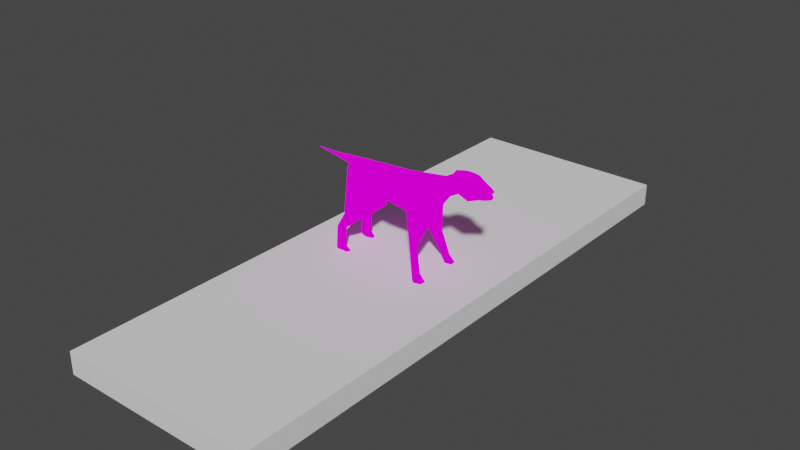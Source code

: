 # Source: dog_rigged3.blend  (saved by Blender 3.4.6; exported with 4.5.12 LTS)
import bpy
from mathutils import Matrix  # noqa: F401  (used for matrix-valued properties, if any)

bpy.ops.wm.read_factory_settings(use_empty=True)
scene = bpy.context.scene
scene.name = 'Scene'

# ---- collections
col_collection = bpy.data.collections.new('Collection'); scene.collection.children.link(col_collection)

# ---- images (referenced by path relative to the original .blend; pixels are not part of the script)
import os
ASSET_DIR = os.environ.get("B2B_ASSET_DIR", "")  # directory of the original .blend (textures are referenced by path, not embedded)
HERE = os.path.dirname(os.path.abspath(__file__))  # packed textures are extracted next to this script under _unpacked/

def load_image(name, relpath, width, height, colorspace="sRGB"):
    """Load a texture the original file referenced (path relative to the .blend, or extracted next to this script)."""
    p = next((c for c in (os.path.join(HERE, relpath), os.path.join(ASSET_DIR, relpath)) if relpath and os.path.exists(c)), "")
    if p:
        img = bpy.data.images.load(p, check_existing=True)
        img.name = name
    else:  # same state as the original file: an image datablock whose file is absent (Cycles renders it pink)
        img = bpy.data.images.new(name, width, height)
        img.source = "FILE"
        img.filepath = "//" + (relpath or name)
    img.colorspace_settings.name = colorspace
    return img
img_dog_png = load_image('dog.png', 'dog.png', 1024, 1024, 'sRGB')

# ---- materials (node trees are filled in below, after node groups)
mat_c__games_quakedev_lq1_progs_dog = bpy.data.materials.new('C:\\Games\\Quakedev\\lq1\\progs\\dog')
mat_c__games_quakedev_lq1_progs_dog.use_transparent_shadow = False
mat_c__games_quakedev_lq1_progs_dog.diffuse_color = (1.0, 1.0, 1.0, 1.0)
mat_c__games_quakedev_lq1_progs_dog.roughness = 1.0
mat_c__games_quakedev_lq1_progs_dog.specular_intensity = 0.0
mat_c__games_quakedev_lq1_progs_dog.metallic = 1.0

# ---- material node trees
mat_c__games_quakedev_lq1_progs_dog.use_nodes = True; mat_c__games_quakedev_lq1_progs_dog.node_tree.nodes.clear()
_N = mat_c__games_quakedev_lq1_progs_dog.node_tree.nodes; _L = mat_c__games_quakedev_lq1_progs_dog.node_tree.links
n0 = _N.new('ShaderNodeOutputMaterial'); n0.name = 'Material Output'; n0.location = (200, 0)
n1 = _N.new('ShaderNodeTexImage'); n1.name = 'Image Texture'; n1.location = (-300, 0)
n1.image = img_dog_png
n1.interpolation = 'Closest'
_L.new(n1.outputs[0], n0.inputs[0])
n0.is_active_output = True

# ---- world
world_world = bpy.data.worlds.new('World'); scene.world = world_world
world_world.use_nodes = True; world_world.node_tree.nodes.clear()
_N = world_world.node_tree.nodes; _L = world_world.node_tree.links
n0 = _N.new('ShaderNodeOutputWorld'); n0.name = 'World Output'; n0.location = (300, 300)
n1 = _N.new('ShaderNodeBackground'); n1.name = 'Background'; n1.location = (10, 300)
n1.inputs[0].default_value = (0.05088, 0.05088, 0.05088, 1.0)
_L.new(n1.outputs[0], n0.inputs[0])
n0.is_active_output = True
world_world.color = (0.05088, 0.05088, 0.05088)
world_world.use_sun_shadow = False
world_world.sun_shadow_jitter_overblur = 0.0

# ---- meshes
me_c__games_quakedev_lq1_progs_dog = bpy.data.meshes.new('C:\\Games\\Quakedev\\lq1\\progs\\dog')
me_c__games_quakedev_lq1_progs_dog.from_pydata([(-11.12, 6.187, -10.09), (-8.333, 4.735, -10.51), (-15.17, 3.936, -1.737), (-15.43, 4.009, -10.79), (-11.12, -1.073, -5.275), (-14.67, 5.679, -10.65), (-17.71, 5.461, -15.75), (-17.96, 4.009, -15.46), (-14.67, 4.807, -15.75), (-11.88, 3.21, -10.79), (-15.93, 5.896, -15.89), (-16.19, 6.114, -22.54), (-17.96, 5.751, -22.82), (-14.92, 5.025, -22.4), (-16.19, 3.428, -15.75), (-18.47, 4.154, -22.68), (-17.96, 5.533, -23.67), (-18.21, 4.154, -23.67), (-14.16, 5.606, -23.67), (-13.65, 4.154, -23.67), (11.43, 7.203, -13.2), (10.42, 6.622, -13.62), (14.22, -0.3474, -4.709), (15.74, 4.735, 0.244), (12.7, 6.477, -21.27), (12.19, 5.388, -13.62), (14.22, 6.55, -21.41), (11.43, 7.058, -21.27), (13.96, 7.929, -21.41), (12.7, 8.22, -21.41), (13.71, 5.969, -23.67), (15.99, 6.332, -23.67), (11.94, 7.421, -23.67), (15.74, 8.22, -23.67), (-15.68, 2.411, 3.499), (-8.333, 4.154, -0.7466), (-0.2251, 4.662, 3.923), (23.09, 3.138, 10.72), (22.83, 2.992, 7.603), (19.03, 2.992, 6.612), (20.04, 2.121, 4.489), (12.95, -0.42, 8.169), (8.643, 4.517, 4.631), (14.72, 3.791, 5.48), (18.27, -0.2748, 8.876), (1.295, -0.7104, 6.471), (-9.6, -1.001, 6.329), (0.5351, 4.88, -1.879), (28.15, 3.501, 5.055), (24.61, -0.05702, 5.338), (28.15, 0.01558, 4.631), (33.22, 1.613, 7.744), (33.98, 1.685, 7.744), (27.9, 2.92, 10.57), (28.41, 3.355, 8.735), (26.89, 1.758, 11.57), (30.69, 1.322, 10.29), (30.43, 2.411, 8.31), (30.43, 2.411, 6.895), (31.19, 2.484, 5.905), (31.7, 0.08819, 4.914), (33.73, 1.322, 6.612), (33.73, 0.1608, 6.754), (33.98, 1.105, 6.046), (32.71, 1.903, 6.754), (33.47, 0.1608, 9.301), (33.47, 0.8142, 9.159), (32.71, 1.105, 6.612), (32.71, 1.177, 7.178), (32.97, 1.25, 6.612), (32.97, 1.613, 6.754), (33.22, 1.25, 7.744), (33.22, 0.9594, 6.895), (33.73, 0.5964, 8.027), (32.71, 0.5964, 8.169), (33.22, 1.831, 7.32), (32.71, 1.032, 6.612), (32.97, 0.8868, 6.754), (32.46, 0.9594, 7.037), (32.71, 0.1608, 6.754), (32.46, -0.6378, 7.037), (30.69, 2.121, 7.461), (-16.95, -1.219, -3.011), (-17.45, -1.219, 2.65), (-15.93, 0.3786, 4.772), (7.883, 5.098, -2.02), (-23.54, -1.436, 4.065), (-23.28, -0.6378, 4.914), (-30.38, -1.582, 5.338), (-17.71, -1.219, 5.763), (-23.54, -1.436, 5.197), (32.46, 2.339, 8.027), (30.69, 1.976, 8.31), (31.45, 2.121, 8.169), (30.69, -1.799, 8.31), (33.22, -1.291, 7.744), (29.42, 2.557, 7.461), (29.67, 2.266, 6.754), (28.91, 2.992, 6.612), (30.69, -2.235, 6.895), (-4.786, -0.8556, -4.001), (-16.19, 3.646, -22.54), (13.46, 5.098, -3.86), (9.403, 4.081, -13.62), (11.43, 3.791, -12.78), (13.46, 8.946, -23.67), (23.59, 2.411, 6.188), (32.97, -1.582, 6.754), (29.93, -2.09, 6.754), (-15.93, 3.501, -23.67), (-10.61, -8.334, -10.09), (-8.08, -6.156, -0.7466), (-8.08, -6.736, -10.51), (-15.17, -6.301, -10.79), (-14.41, -7.971, -10.65), (-15.93, -5.865, -15.75), (-17.71, -6.446, -15.46), (-17.45, -7.898, -15.75), (-11.63, -5.357, -10.79), (-14.41, -7.099, -15.75), (-15.68, -8.334, -15.89), (-17.71, -8.189, -22.82), (-15.93, -8.552, -22.54), (-15.93, -6.083, -22.54), (-14.67, -7.317, -22.4), (-18.21, -6.736, -22.68), (-17.71, -7.971, -23.67), (-17.96, -6.591, -23.67), (-13.91, -7.898, -23.67), (-13.4, -6.446, -23.67), (-15.68, -5.938, -23.67), (10.92, -7.608, -13.62), (8.39, -6.228, -2.02), (11.94, -8.043, -13.2), (15.99, -5.43, 0.244), (16.5, -0.2748, -1.596), (9.656, -5.067, -13.62), (14.72, -7.245, -21.41), (12.7, -6.228, -13.62), (11.94, -7.898, -21.27), (14.47, -8.624, -21.41), (13.2, -7.317, -21.27), (13.2, -9.06, -21.41), (16.5, -7.027, -23.67), (12.44, -8.261, -23.67), (14.22, -6.664, -23.67), (16.24, -8.915, -23.67), (0.02832, -6.228, 3.923), (-15.43, -4.849, 3.499), (23.09, -3.252, 7.603), (20.8, -0.2022, 10.29), (23.34, -3.397, 10.72), (19.03, -3.397, 6.612), (20.04, -2.526, 4.489), (23.59, -2.671, 6.188), (20.04, -0.2022, 2.933), (14.98, -4.486, 5.48), (9.15, -5.502, 4.631), (1.042, -6.301, -1.879), (28.41, -3.469, 5.055), (28.15, -2.889, 10.57), (26.89, -1.872, 11.57), (30.69, -2.235, 8.31), (30.69, -1.146, 10.29), (31.45, -2.308, 5.905), (29.17, -2.961, 6.612), (31.19, 0.08819, 10.72), (27.65, 0.01558, 12.41), (21.82, -0.1296, 11.71), (33.73, -1.001, 6.612), (33.98, 0.1608, 5.763), (33.98, -0.783, 6.046), (33.47, -0.4926, 9.159), (34.23, -1.364, 7.744), (32.97, -0.9283, 6.612), (32.71, -0.8556, 7.178), (32.71, -0.783, 6.612), (32.97, -1.291, 6.754), (33.73, -0.2748, 8.027), (33.22, -0.6378, 6.895), (33.22, -0.9283, 7.744), (32.71, -0.2748, 8.169), (33.47, -1.509, 7.32), (32.97, -0.5652, 6.754), (32.71, -0.7104, 6.612), (30.94, -1.945, 7.461), (-14.92, -6.228, -1.737), (-15.93, -2.816, 4.772), (3.069, -0.7104, -6.549), (-23.28, -2.09, 4.914), (32.71, -2.017, 8.027), (31.7, -1.945, 8.169), (29.67, -2.526, 7.461), (13.96, -5.938, -3.86), (11.43, -4.631, -12.78), (13.96, -9.568, -23.67), (6.869, -0.5652, -6.69), (27.65, 3.791, 6.612), (27.9, -3.76, 6.612), (28.66, -3.324, 8.735)], [], [(35, 1, 0), (35, 0, 2), (9, 82, 3), (82, 9, 4), (3, 2, 5), (9, 3, 14), (7, 3, 6), (1, 9, 8), (6, 5, 10), (12, 6, 11), (14, 7, 101), (8, 14, 13), (7, 6, 15), (11, 10, 13), (12, 11, 16), (15, 17, 101), (15, 12, 17), (18, 13, 19), (16, 11, 18), (19, 109, 18), (17, 16, 109), (21, 85, 20), (23, 135, 22), (103, 85, 21), (26, 25, 24), (103, 21, 27), (20, 25, 28), (24, 103, 27), (21, 20, 29), (31, 26, 30), (27, 29, 32), (28, 26, 33), (30, 24, 32), (29, 28, 105), (30, 33, 31), (36, 35, 34), (38, 150, 37), (38, 39, 150), (40, 39, 106), (155, 40, 49), (43, 42, 41), (39, 43, 44), (135, 23, 155), (46, 45, 36), (35, 36, 47), (35, 47, 100), (50, 49, 48), (75, 52, 51), (54, 38, 53), (37, 55, 53), (197, 38, 54), (57, 56, 93), (59, 98, 58), (60, 50, 59), (166, 56, 167), (55, 37, 168), (168, 167, 55), (53, 55, 56), (64, 62, 61), (170, 60, 63), (61, 63, 64), (66, 56, 65), (91, 66, 52), (170, 63, 62), (96, 58, 98), (69, 68, 67), (68, 70, 67), (68, 69, 70), (73, 72, 71), (72, 74, 71), (72, 73, 74), (75, 91, 52), (78, 77, 76), (78, 80, 79), (57, 93, 81), (83, 2, 82), (34, 83, 84), (47, 85, 188), (42, 85, 36), (88, 87, 86), (84, 83, 87), (89, 84, 87), (88, 90, 87), (65, 52, 66), (51, 91, 75), (93, 92, 81), (57, 81, 92), (93, 91, 51), (57, 94, 162), (95, 93, 51), (97, 58, 96), (97, 96, 98), (64, 58, 99), (34, 35, 2), (34, 84, 46), (46, 36, 34), (35, 100, 1), (2, 0, 5), (14, 3, 7), (6, 3, 5), (8, 9, 14), (10, 5, 0), (11, 6, 10), (101, 7, 15), (13, 14, 101), (15, 6, 12), (13, 10, 8), (101, 17, 109), (17, 12, 16), (13, 18, 11), (102, 23, 22), (104, 22, 103), (20, 85, 102), (24, 25, 104), (27, 21, 29), (28, 25, 26), (109, 16, 18), (29, 20, 28), (30, 26, 24), (32, 29, 105), (33, 26, 31), (32, 24, 27), (105, 28, 33), (105, 30, 32), (30, 105, 33), (37, 150, 168), (150, 39, 44), (106, 39, 38), (49, 40, 106), (44, 43, 41), (155, 23, 40), (100, 47, 188), (48, 49, 106), (53, 38, 37), (197, 48, 106), (197, 106, 38), (56, 57, 54), (56, 54, 53), (98, 59, 48), (98, 48, 197), (59, 50, 48), (167, 56, 55), (99, 107, 64), (58, 97, 108), (63, 60, 59), (64, 63, 59), (64, 59, 58), (65, 56, 166), (66, 91, 93), (66, 93, 56), (62, 63, 61), (78, 79, 77), (36, 85, 47), (45, 42, 36), (87, 83, 86), (0, 1, 10), (42, 43, 85), (85, 43, 23), (43, 39, 23), (23, 39, 40), (45, 41, 42), (90, 89, 87), (46, 84, 89), (82, 2, 3), (10, 1, 8), (4, 9, 100), (100, 9, 1), (188, 85, 196), (85, 103, 196), (196, 103, 22), (25, 22, 104), (102, 85, 23), (22, 25, 102), (102, 25, 20), (109, 19, 101), (101, 19, 13), (104, 103, 24), (34, 2, 83), (112, 111, 110), (186, 110, 111), (113, 82, 118), (4, 118, 82), (114, 186, 113), (115, 113, 118), (117, 113, 116), (119, 118, 112), (120, 114, 117), (122, 117, 121), (123, 116, 115), (124, 115, 119), (125, 117, 116), (124, 120, 122), (126, 122, 121), (123, 127, 125), (127, 121, 125), (129, 124, 128), (128, 122, 126), (128, 130, 129), (130, 126, 127), (133, 132, 131), (22, 135, 134), (131, 132, 136), (141, 138, 137), (139, 131, 136), (140, 138, 133), (139, 136, 141), (142, 133, 131), (145, 137, 143), (144, 142, 139), (146, 137, 140), (144, 141, 145), (195, 140, 142), (143, 146, 145), (148, 111, 147), (151, 150, 149), (150, 152, 149), (154, 152, 153), (49, 153, 155), (41, 157, 156), (44, 156, 152), (155, 134, 135), (147, 45, 46), (158, 147, 111), (100, 158, 111), (159, 49, 50), (95, 173, 182), (160, 149, 199), (160, 161, 151), (199, 149, 198), (191, 163, 162), (99, 165, 164), (164, 50, 60), (167, 163, 166), (168, 151, 161), (161, 167, 168), (163, 161, 160), (169, 62, 107), (171, 60, 170), (107, 171, 169), (65, 163, 172), (173, 172, 190), (62, 171, 170), (165, 99, 192), (176, 175, 174), (176, 177, 175), (177, 174, 175), (180, 179, 178), (180, 181, 179), (181, 178, 179), (173, 190, 182), (184, 183, 80), (185, 191, 162), (82, 186, 83), (187, 83, 148), (188, 132, 158), (147, 132, 157), (86, 189, 88), (189, 83, 187), (189, 187, 89), (189, 90, 88), (172, 173, 65), (182, 190, 95), (185, 94, 191), (94, 185, 162), (93, 95, 191), (95, 190, 191), (191, 92, 93), (94, 57, 92), (191, 94, 92), (192, 99, 108), (165, 192, 108), (165, 108, 98), (186, 111, 148), (46, 187, 148), (148, 147, 46), (100, 111, 112), (114, 110, 186), (116, 113, 115), (114, 113, 117), (115, 118, 119), (110, 114, 120), (120, 117, 122), (125, 116, 123), (123, 115, 124), (121, 117, 125), (119, 120, 124), (130, 127, 123), (126, 121, 127), (122, 128, 124), (22, 134, 193), (136, 22, 194), (193, 132, 133), (194, 138, 141), (142, 131, 139), (137, 138, 140), (128, 126, 130), (140, 133, 142), (141, 137, 145), (195, 142, 144), (143, 137, 146), (139, 141, 144), (146, 140, 195), (144, 145, 195), (146, 195, 145), (168, 150, 151), (44, 152, 150), (149, 152, 154), (154, 153, 49), (41, 156, 44), (153, 134, 155), (188, 158, 100), (154, 49, 159), (151, 149, 160), (154, 159, 198), (149, 154, 198), (199, 162, 163), (160, 199, 163), (159, 164, 165), (198, 159, 165), (159, 50, 164), (161, 163, 167), (97, 98, 108), (108, 99, 58), (164, 60, 171), (164, 171, 107), (99, 164, 107), (166, 163, 65), (191, 190, 172), (163, 191, 172), (169, 171, 62), (183, 79, 80), (158, 132, 147), (147, 157, 45), (86, 83, 189), (120, 112, 110), (132, 156, 157), (134, 156, 132), (134, 152, 156), (153, 152, 134), (157, 41, 45), (189, 89, 90), (89, 187, 46), (113, 186, 82), (119, 112, 120), (100, 118, 4), (112, 118, 100), (196, 132, 188), (196, 136, 132), (22, 136, 196), (194, 22, 138), (134, 132, 193), (193, 138, 22), (133, 138, 193), (123, 129, 130), (124, 129, 123), (141, 136, 194), (83, 186, 148), (198, 197, 54), (54, 199, 198), (98, 197, 198), (98, 198, 165), (162, 199, 54), (54, 57, 162), (62, 64, 107), (52, 65, 173), (52, 173, 95), (51, 52, 95)])
_uv = me_c__games_quakedev_lq1_progs_dog.uv_layers.new(name='C:\\Games\\Quakedev\\lq1\\progs\\dog')
_uv.uv.foreach_set('vector', [0.2109, 0.01172, 0.2266, 0.1289, 0.1797, 0.1367, 0.2109, 0.01172, 0.1797, 0.1367, 0.125, 0.01172, 0.0625, 0.1602, 0.0625, 0.02734, 0.1172, 0.1523, 0.0625, 0.02734, 0.0625, 0.1602, 0.007812, 0.08984, 0.1172, 0.1523, 0.125, 0.01172, 0.1484, 0.1523, 0.0625, 0.1602, 0.1172, 0.1523, 0.1016, 0.2461, 0.125, 0.2461, 0.1172, 0.1523, 0.1406, 0.2461, 0.2266, 0.1289, 0.2578, 0.1523, 0.1875, 0.2383, 0.1406, 0.2461, 0.1484, 0.1523, 0.1641, 0.2383, 0.1484, 0.3398, 0.1406, 0.2461, 0.1797, 0.3398, 0.1016, 0.2461, 0.125, 0.2461, 0.08594, 0.332, 0.1875, 0.2383, 0.2344, 0.2383, 0.2109, 0.3398, 0.125, 0.2461, 0.1406, 0.2461, 0.1172, 0.3398, 0.1797, 0.3398, 0.1641, 0.2383, 0.2109, 0.3398, 0.1484, 0.3398, 0.1797, 0.3398, 0.1484, 0.3555, 0.1172, 0.3398, 0.1328, 0.3555, 0.08594, 0.332, 0.1172, 0.3398, 0.1484, 0.3398, 0.1328, 0.3555, 0.2031, 0.3633, 0.2109, 0.3398, 0.2188, 0.3789, 0.1484, 0.3555, 0.1797, 0.3398, 0.2031, 0.3633, 0.0625, 0.3633, 0.08594, 0.3477, 0.07031, 0.3789, 0.1328, 0.3555, 0.125, 0.3789, 0.08594, 0.3477, 0.1875, 0.6953, 0.2266, 0.8594, 0.1641, 0.7031, 0.3516, 0.6172, 0.3047, 0.6797, 0.2578, 0.6562, 0.2266, 0.6953, 0.2266, 0.8594, 0.1875, 0.6953, 0.1641, 0.5703, 0.1484, 0.6953, 0.1406, 0.5781, 0.2266, 0.6953, 0.1875, 0.6953, 0.2266, 0.5859, 0.1641, 0.7031, 0.1484, 0.6953, 0.1797, 0.5703, 0.25, 0.5938, 0.2266, 0.6953, 0.2266, 0.5859, 0.1875, 0.6953, 0.1641, 0.7031, 0.2109, 0.5781, 0.1641, 0.5156, 0.1641, 0.5703, 0.1406, 0.5547, 0.2266, 0.5859, 0.2109, 0.5781, 0.2344, 0.5547, 0.1797, 0.5703, 0.1641, 0.5703, 0.1875, 0.5312, 0.25, 0.5703, 0.25, 0.5938, 0.2344, 0.5547, 0.2109, 0.5781, 0.1797, 0.5703, 0.2188, 0.5469, 0.25, 0.5703, 0.2578, 0.5156, 0.2734, 0.5469, 0.4219, 0.4102, 0.3594, 0.3008, 0.4375, 0.207, 0.7305, 0.8984, 0.7695, 0.9453, 0.7227, 0.9375, 0.4453, 0.7422, 0.4219, 0.6875, 0.5, 0.7188, 0.3984, 0.7031, 0.4219, 0.6875, 0.4219, 0.7578, 0.3516, 0.7344, 0.3984, 0.7031, 0.3984, 0.7812, 0.4219, 0.6094, 0.4141, 0.5312, 0.5, 0.5938, 0.4219, 0.6875, 0.4219, 0.6094, 0.5, 0.6641, 0.3047, 0.6797, 0.3516, 0.6172, 0.3516, 0.7344, 0.5, 0.2773, 0.5, 0.4336, 0.4219, 0.4102, 0.3594, 0.3008, 0.4219, 0.4102, 0.3438, 0.418, 0.3594, 0.3008, 0.3438, 0.418, 0.2656, 0.332, 0.6602, 0.8203, 0.707, 0.8281, 0.6523, 0.8594, 0.5273, 0.9297, 0.5117, 0.9375, 0.5195, 0.9297, 0.6523, 0.9141, 0.7305, 0.8984, 0.6602, 0.9375, 0.7227, 0.9375, 0.6758, 0.9609, 0.6602, 0.9375, 0.6602, 0.8828, 0.7305, 0.8984, 0.6523, 0.9141, 0.6133, 0.9219, 0.6133, 0.9531, 0.5977, 0.9297, 0.6055, 0.8516, 0.6367, 0.875, 0.6133, 0.8672, 0.5977, 0.8203, 0.6602, 0.8203, 0.6055, 0.8516, 0.6055, 0.9688, 0.6133, 0.9531, 0.668, 0.9922, 0.6758, 0.9609, 0.7227, 0.9375, 0.7461, 0.9688, 0.7461, 0.9688, 0.668, 0.9922, 0.6758, 0.9609, 0.6602, 0.9375, 0.6758, 0.9609, 0.6133, 0.9531, 0.5195, 0.7578, 0.5, 0.7422, 0.5117, 0.7422, 0.5742, 0.8281, 0.5977, 0.8203, 0.5742, 0.8359, 0.5742, 0.8438, 0.5742, 0.8359, 0.582, 0.8516, 0.5742, 0.9531, 0.6133, 0.9531, 0.5742, 0.9688, 0.582, 0.9297, 0.5742, 0.9531, 0.5586, 0.9375, 0.5742, 0.8281, 0.5742, 0.8359, 0.5664, 0.8359, 0.6133, 0.8828, 0.6133, 0.8672, 0.6367, 0.875, 0.1016, 0.8828, 0.1172, 0.8828, 0.1172, 0.9062, 0.1172, 0.8828, 0.1328, 0.8828, 0.1172, 0.9062, 0.1172, 0.8828, 0.1016, 0.8828, 0.1328, 0.8828, 0.125, 0.9609, 0.125, 0.9375, 0.1562, 0.9219, 0.125, 0.9375, 0.09375, 0.9219, 0.1562, 0.9219, 0.125, 0.9375, 0.125, 0.9609, 0.09375, 0.9219, 0.5586, 0.9297, 0.582, 0.9297, 0.5586, 0.9375, 0.9023, 0.9297, 0.9023, 0.9141, 0.918, 0.9141, 0.9023, 0.9297, 0.832, 0.9297, 0.8633, 0.9141, 0.6133, 0.9219, 0.5977, 0.9297, 0.6055, 0.9141, 0.4375, 0.1523, 0.3516, 0.207, 0.3594, 0.1367, 0.4375, 0.207, 0.4375, 0.1523, 0.4688, 0.1836, 0.3438, 0.418, 0.3281, 0.5156, 0.2422, 0.4336, 0.4141, 0.5312, 0.3281, 0.5156, 0.4219, 0.4102, 0.5, 0.003906, 0.4922, 0.07422, 0.4844, 0.06641, 0.4688, 0.1836, 0.4375, 0.1523, 0.4922, 0.07422, 0.5, 0.168, 0.4688, 0.1836, 0.4922, 0.07422, 0.5, 0.003906, 0.5, 0.07422, 0.4922, 0.07422, 0.5742, 0.9688, 0.5586, 0.9375, 0.5742, 0.9531, 0.5195, 0.9297, 0.5273, 0.9219, 0.5273, 0.9297, 0.5195, 0.9062, 0.5195, 0.8984, 0.5273, 0.8984, 0.5273, 0.8828, 0.5273, 0.8984, 0.5195, 0.8984, 0.5195, 0.9062, 0.5273, 0.9219, 0.5195, 0.9297, 0.5273, 0.8828, 0.4766, 0.8984, 0.4688, 0.8828, 0.4766, 0.9297, 0.5195, 0.9062, 0.5195, 0.9297, 0.5273, 0.7969, 0.5195, 0.7812, 0.5352, 0.7969, 0.5273, 0.7969, 0.5352, 0.7969, 0.5352, 0.8125, 0.5195, 0.7578, 0.5195, 0.7812, 0.4766, 0.7812, 0.4375, 0.207, 0.3594, 0.3008, 0.3516, 0.207, 0.4375, 0.207, 0.4688, 0.1836, 0.5, 0.2773, 0.5, 0.2773, 0.4219, 0.4102, 0.4375, 0.207, 0.2109, 0.01172, 0.3125, 0.05078, 0.2266, 0.1289, 0.125, 0.01172, 0.1797, 0.1367, 0.1484, 0.1523, 0.1016, 0.2461, 0.1172, 0.1523, 0.125, 0.2461, 0.1406, 0.2461, 0.1172, 0.1523, 0.1484, 0.1523, 0.1875, 0.2383, 0.2578, 0.1523, 0.2344, 0.2383, 0.1641, 0.2383, 0.1484, 0.1523, 0.1797, 0.1367, 0.1797, 0.3398, 0.1406, 0.2461, 0.1641, 0.2383, 0.08594, 0.332, 0.125, 0.2461, 0.1172, 0.3398, 0.2109, 0.3398, 0.2344, 0.2383, 0.2344, 0.332, 0.1172, 0.3398, 0.1406, 0.2461, 0.1484, 0.3398, 0.2109, 0.3398, 0.1641, 0.2383, 0.1875, 0.2383, 0.08594, 0.332, 0.1328, 0.3555, 0.08594, 0.3477, 0.1328, 0.3555, 0.1484, 0.3398, 0.1484, 0.3555, 0.2109, 0.3398, 0.2031, 0.3633, 0.1797, 0.3398, 0.2969, 0.5859, 0.3516, 0.6172, 0.2578, 0.6562, 0.125, 0.7031, 0.09375, 0.8438, 0.09375, 0.6797, 0.1641, 0.7031, 0.2266, 0.8594, 0.1562, 0.8438, 0.1406, 0.5781, 0.1484, 0.6953, 0.125, 0.7031, 0.2266, 0.5859, 0.1875, 0.6953, 0.2109, 0.5781, 0.1797, 0.5703, 0.1484, 0.6953, 0.1641, 0.5703, 0.08594, 0.3477, 0.125, 0.3789, 0.07031, 0.3789, 0.2109, 0.5781, 0.1641, 0.7031, 0.1797, 0.5703, 0.1406, 0.5547, 0.1641, 0.5703, 0.1406, 0.5781, 0.2344, 0.5547, 0.2109, 0.5781, 0.2188, 0.5469, 0.1875, 0.5312, 0.1641, 0.5703, 0.1641, 0.5156, 0.2344, 0.5547, 0.25, 0.5938, 0.2266, 0.5859, 0.2188, 0.5469, 0.1797, 0.5703, 0.1875, 0.5312, 0.2344, 0.5312, 0.25, 0.5703, 0.2344, 0.5547, 0.25, 0.5703, 0.2344, 0.5312, 0.2578, 0.5156, 0.7227, 0.9375, 0.7695, 0.9453, 0.7461, 0.9688, 0.5, 0.7188, 0.4219, 0.6875, 0.5, 0.6641, 0.4219, 0.7578, 0.4219, 0.6875, 0.4453, 0.7422, 0.3984, 0.7812, 0.3984, 0.7031, 0.4219, 0.7578, 0.5, 0.6641, 0.4219, 0.6094, 0.5, 0.5938, 0.3516, 0.7344, 0.3516, 0.6172, 0.3984, 0.7031, 0.2656, 0.332, 0.3438, 0.418, 0.2422, 0.4336, 0.6523, 0.8594, 0.707, 0.8281, 0.7227, 0.8672, 0.6602, 0.9375, 0.7305, 0.8984, 0.7227, 0.9375, 0.6602, 0.8828, 0.6523, 0.8594, 0.7227, 0.8672, 0.6602, 0.8828, 0.7227, 0.8672, 0.7305, 0.8984, 0.6133, 0.9531, 0.6133, 0.9219, 0.6523, 0.9141, 0.6133, 0.9531, 0.6523, 0.9141, 0.6602, 0.9375, 0.6367, 0.875, 0.6055, 0.8516, 0.6523, 0.8594, 0.6367, 0.875, 0.6523, 0.8594, 0.6602, 0.8828, 0.6055, 0.8516, 0.6602, 0.8203, 0.6523, 0.8594, 0.668, 0.9922, 0.6133, 0.9531, 0.6758, 0.9609, 0.4766, 0.7812, 0.4766, 0.7578, 0.5195, 0.7578, 0.5195, 0.7812, 0.5273, 0.7969, 0.4688, 0.7969, 0.5742, 0.8359, 0.5977, 0.8203, 0.6055, 0.8516, 0.582, 0.8516, 0.5742, 0.8359, 0.6055, 0.8516, 0.582, 0.8516, 0.6055, 0.8516, 0.6133, 0.8672, 0.5742, 0.9688, 0.6133, 0.9531, 0.6055, 0.9688, 0.5742, 0.9531, 0.582, 0.9297, 0.5977, 0.9297, 0.5742, 0.9531, 0.5977, 0.9297, 0.6133, 0.9531, 0.5664, 0.8359, 0.5742, 0.8359, 0.5742, 0.8438, 0.9023, 0.9297, 0.8633, 0.9141, 0.9023, 0.9141, 0.4219, 0.4102, 0.3281, 0.5156, 0.3438, 0.418, 0.5, 0.4336, 0.4141, 0.5312, 0.4219, 0.4102, 0.4922, 0.07422, 0.4375, 0.1523, 0.4844, 0.06641, 0.1797, 0.1367, 0.2266, 0.1289, 0.1641, 0.2383, 0.4141, 0.5312, 0.4219, 0.6094, 0.3281, 0.5156, 0.3281, 0.5156, 0.4219, 0.6094, 0.3516, 0.6172, 0.4219, 0.6094, 0.4219, 0.6875, 0.3516, 0.6172, 0.3516, 0.6172, 0.4219, 0.6875, 0.3984, 0.7031, 0.5, 0.4336, 0.5, 0.5938, 0.4141, 0.5312, 0.5, 0.07422, 0.5, 0.168, 0.4922, 0.07422, 0.5, 0.2773, 0.4688, 0.1836, 0.5, 0.168, 0.0625, 0.02734, 0.125, 0.01172, 0.1172, 0.1523, 0.1641, 0.2383, 0.2266, 0.1289, 0.1875, 0.2383, 0.3203, 0.1133, 0.2578, 0.1523, 0.3125, 0.05078, 0.3125, 0.05078, 0.2578, 0.1523, 0.2266, 0.1289, 0.2422, 0.4336, 0.3281, 0.5156, 0.2266, 0.4961, 0.2266, 0.8594, 0.2266, 0.6953, 0.2891, 0.7969, 0.007812, 0.7812, 0.09375, 0.6797, 0.09375, 0.8438, 0.1484, 0.6953, 0.09375, 0.8438, 0.125, 0.7031, 0.2969, 0.5859, 0.3281, 0.5156, 0.3516, 0.6172, 0.09375, 0.8438, 0.1484, 0.6953, 0.1562, 0.8438, 0.1562, 0.8438, 0.1484, 0.6953, 0.1641, 0.7031, 0.2422, 0.3477, 0.2188, 0.3789, 0.2344, 0.332, 0.2344, 0.332, 0.2188, 0.3789, 0.2109, 0.3398, 0.125, 0.7031, 0.09375, 0.6797, 0.1406, 0.5781, 0.4375, 0.207, 0.3516, 0.207, 0.4375, 0.1523, 0.7695, 0.1289, 0.7852, 0.01172, 0.8164, 0.1367, 0.8711, 0.01172, 0.8164, 0.1367, 0.7852, 0.01172, 0.8789, 0.1523, 0.9336, 0.02734, 0.9336, 0.1602, 0.9883, 0.08984, 0.9336, 0.1602, 0.9336, 0.02734, 0.8477, 0.1523, 0.8711, 0.01172, 0.8789, 0.1523, 0.8945, 0.2461, 0.8789, 0.1523, 0.9336, 0.1602, 0.8555, 0.2461, 0.8789, 0.1523, 0.8711, 0.2461, 0.8086, 0.2383, 0.7383, 0.1523, 0.7695, 0.1289, 0.832, 0.2383, 0.8477, 0.1523, 0.8555, 0.2461, 0.8164, 0.3398, 0.8555, 0.2461, 0.8477, 0.3398, 0.9102, 0.332, 0.8711, 0.2461, 0.8945, 0.2461, 0.7852, 0.3398, 0.7617, 0.2383, 0.8086, 0.2383, 0.8789, 0.3398, 0.8555, 0.2461, 0.8711, 0.2461, 0.7852, 0.3398, 0.832, 0.2383, 0.8164, 0.3398, 0.8477, 0.3555, 0.8164, 0.3398, 0.8477, 0.3398, 0.9102, 0.332, 0.8633, 0.3555, 0.8789, 0.3398, 0.8633, 0.3555, 0.8477, 0.3398, 0.8789, 0.3398, 0.7773, 0.3789, 0.7852, 0.3398, 0.793, 0.3633, 0.793, 0.3633, 0.8164, 0.3398, 0.8477, 0.3555, 0.9258, 0.3789, 0.9102, 0.3477, 0.9336, 0.3633, 0.9102, 0.3477, 0.8711, 0.3789, 0.8633, 0.3555, 0.832, 0.7031, 0.7695, 0.8594, 0.8086, 0.6953, 0.7383, 0.6562, 0.6914, 0.6797, 0.6445, 0.6172, 0.8086, 0.6953, 0.7695, 0.8594, 0.7695, 0.6953, 0.8555, 0.5781, 0.8477, 0.6953, 0.832, 0.5703, 0.7695, 0.5859, 0.8086, 0.6953, 0.7695, 0.6953, 0.8164, 0.5703, 0.8477, 0.6953, 0.832, 0.7031, 0.7695, 0.5859, 0.7695, 0.6953, 0.7461, 0.5938, 0.7852, 0.5781, 0.832, 0.7031, 0.8086, 0.6953, 0.8555, 0.5547, 0.832, 0.5703, 0.832, 0.5156, 0.7617, 0.5547, 0.7852, 0.5781, 0.7695, 0.5859, 0.8086, 0.5312, 0.832, 0.5703, 0.8164, 0.5703, 0.7617, 0.5547, 0.7461, 0.5938, 0.7461, 0.5703, 0.7773, 0.5469, 0.8164, 0.5703, 0.7852, 0.5781, 0.7227, 0.5469, 0.7383, 0.5156, 0.7461, 0.5703, 0.5586, 0.207, 0.6367, 0.3008, 0.5742, 0.4102, 0.2734, 0.9375, 0.2266, 0.9453, 0.2656, 0.8984, 0.5, 0.7188, 0.5742, 0.6875, 0.5508, 0.7422, 0.5742, 0.7578, 0.5742, 0.6875, 0.5977, 0.7031, 0.5977, 0.7812, 0.5977, 0.7031, 0.6445, 0.7344, 0.5, 0.5938, 0.582, 0.5312, 0.5742, 0.6094, 0.5, 0.6641, 0.5742, 0.6094, 0.5742, 0.6875, 0.6445, 0.7344, 0.6445, 0.6172, 0.6914, 0.6797, 0.5742, 0.4102, 0.5, 0.4336, 0.5, 0.2773, 0.6523, 0.418, 0.5742, 0.4102, 0.6367, 0.3008, 0.7305, 0.332, 0.6523, 0.418, 0.6367, 0.3008, 0.3438, 0.8594, 0.2891, 0.8281, 0.3359, 0.8203, 0.4766, 0.9297, 0.4844, 0.9375, 0.4688, 0.9297, 0.3359, 0.9375, 0.2656, 0.8984, 0.3438, 0.9141, 0.3359, 0.9375, 0.3203, 0.9609, 0.2734, 0.9375, 0.3438, 0.9141, 0.2656, 0.8984, 0.3359, 0.8828, 0.3984, 0.9297, 0.3828, 0.9531, 0.3828, 0.9219, 0.3828, 0.8672, 0.3594, 0.875, 0.3906, 0.8516, 0.3906, 0.8516, 0.3359, 0.8203, 0.3984, 0.8203, 0.3281, 0.9922, 0.3828, 0.9531, 0.3906, 0.9688, 0.25, 0.9688, 0.2734, 0.9375, 0.3203, 0.9609, 0.3203, 0.9609, 0.3281, 0.9922, 0.25, 0.9688, 0.3828, 0.9531, 0.3203, 0.9609, 0.3359, 0.9375, 0.4844, 0.7422, 0.5, 0.7422, 0.4766, 0.7578, 0.4219, 0.8359, 0.3984, 0.8203, 0.4219, 0.8281, 0.4141, 0.8516, 0.4219, 0.8359, 0.4219, 0.8438, 0.4219, 0.9688, 0.3828, 0.9531, 0.4219, 0.9531, 0.4375, 0.9375, 0.4219, 0.9531, 0.4141, 0.9297, 0.4297, 0.8359, 0.4219, 0.8359, 0.4219, 0.8281, 0.3594, 0.875, 0.3828, 0.8672, 0.3828, 0.8828, 0.0625, 0.8828, 0.04688, 0.8828, 0.03125, 0.8828, 0.0625, 0.8828, 0.04688, 0.9062, 0.04688, 0.8828, 0.04688, 0.9062, 0.03125, 0.8828, 0.04688, 0.8828, 0.01562, 0.9219, 0.04688, 0.9375, 0.04688, 0.9609, 0.01562, 0.9219, 0.07812, 0.9219, 0.04688, 0.9375, 0.07812, 0.9219, 0.04688, 0.9609, 0.04688, 0.9375, 0.4375, 0.9375, 0.4141, 0.9297, 0.4375, 0.9297, 0.8164, 0.9141, 0.832, 0.9141, 0.832, 0.9297, 0.3906, 0.9141, 0.3984, 0.9297, 0.3828, 0.9219, 0.6367, 0.1367, 0.6445, 0.207, 0.5586, 0.1523, 0.5273, 0.1836, 0.5586, 0.1523, 0.5586, 0.207, 0.7539, 0.4336, 0.668, 0.5156, 0.6523, 0.418, 0.5742, 0.4102, 0.668, 0.5156, 0.582, 0.5312, 0.5117, 0.06641, 0.5039, 0.07422, 0.5, 0.003906, 0.5039, 0.07422, 0.5586, 0.1523, 0.5273, 0.1836, 0.5039, 0.07422, 0.5273, 0.1836, 0.5, 0.168, 0.5039, 0.07422, 0.5, 0.07422, 0.5, 0.003906, 0.4219, 0.9531, 0.4375, 0.9375, 0.4219, 0.9688, 0.4688, 0.9297, 0.4688, 0.9219, 0.4766, 0.9297, 0.4688, 0.8984, 0.4766, 0.8984, 0.4766, 0.9062, 0.4766, 0.8984, 0.4688, 0.8984, 0.4688, 0.8828, 0.5195, 0.9062, 0.4766, 0.9297, 0.4766, 0.9062, 0.4766, 0.9297, 0.4688, 0.9219, 0.4766, 0.9062, 0.4766, 0.9062, 0.5195, 0.8984, 0.5195, 0.9062, 0.4766, 0.8984, 0.5273, 0.8828, 0.5195, 0.8984, 0.4766, 0.9062, 0.4766, 0.8984, 0.5195, 0.8984, 0.4609, 0.7969, 0.4766, 0.7812, 0.4688, 0.7969, 0.4609, 0.8125, 0.4609, 0.7969, 0.4688, 0.7969, 0.4609, 0.8125, 0.4688, 0.7969, 0.5352, 0.8125, 0.6445, 0.207, 0.6367, 0.3008, 0.5586, 0.207, 0.5, 0.2773, 0.5273, 0.1836, 0.5586, 0.207, 0.5586, 0.207, 0.5742, 0.4102, 0.5, 0.2773, 0.6836, 0.05078, 0.7852, 0.01172, 0.7695, 0.1289, 0.8477, 0.1523, 0.8164, 0.1367, 0.8711, 0.01172, 0.8711, 0.2461, 0.8789, 0.1523, 0.8945, 0.2461, 0.8477, 0.1523, 0.8789, 0.1523, 0.8555, 0.2461, 0.7617, 0.2383, 0.7383, 0.1523, 0.8086, 0.2383, 0.8164, 0.1367, 0.8477, 0.1523, 0.832, 0.2383, 0.832, 0.2383, 0.8555, 0.2461, 0.8164, 0.3398, 0.8789, 0.3398, 0.8711, 0.2461, 0.9102, 0.332, 0.7617, 0.332, 0.7617, 0.2383, 0.7852, 0.3398, 0.8477, 0.3398, 0.8555, 0.2461, 0.8789, 0.3398, 0.8086, 0.2383, 0.832, 0.2383, 0.7852, 0.3398, 0.9102, 0.3477, 0.8633, 0.3555, 0.9102, 0.332, 0.8477, 0.3555, 0.8477, 0.3398, 0.8633, 0.3555, 0.8164, 0.3398, 0.793, 0.3633, 0.7852, 0.3398, 0.7383, 0.6562, 0.6445, 0.6172, 0.6992, 0.5859, 0.9023, 0.6797, 0.9023, 0.8438, 0.8711, 0.7031, 0.8398, 0.8438, 0.7695, 0.8594, 0.832, 0.7031, 0.8711, 0.7031, 0.8477, 0.6953, 0.8555, 0.5781, 0.7852, 0.5781, 0.8086, 0.6953, 0.7695, 0.5859, 0.832, 0.5703, 0.8477, 0.6953, 0.8164, 0.5703, 0.9258, 0.3789, 0.8711, 0.3789, 0.9102, 0.3477, 0.8164, 0.5703, 0.832, 0.7031, 0.7852, 0.5781, 0.8555, 0.5781, 0.832, 0.5703, 0.8555, 0.5547, 0.7773, 0.5469, 0.7852, 0.5781, 0.7617, 0.5547, 0.832, 0.5156, 0.832, 0.5703, 0.8086, 0.5312, 0.7695, 0.5859, 0.7461, 0.5938, 0.7617, 0.5547, 0.8086, 0.5312, 0.8164, 0.5703, 0.7773, 0.5469, 0.7617, 0.5547, 0.7461, 0.5703, 0.7617, 0.5312, 0.7383, 0.5156, 0.7617, 0.5312, 0.7461, 0.5703, 0.25, 0.9688, 0.2266, 0.9453, 0.2734, 0.9375, 0.5, 0.6641, 0.5742, 0.6875, 0.5, 0.7188, 0.5508, 0.7422, 0.5742, 0.6875, 0.5742, 0.7578, 0.5742, 0.7578, 0.5977, 0.7031, 0.5977, 0.7812, 0.5, 0.5938, 0.5742, 0.6094, 0.5, 0.6641, 0.5977, 0.7031, 0.6445, 0.6172, 0.6445, 0.7344, 0.7539, 0.4336, 0.6523, 0.418, 0.7305, 0.332, 0.2734, 0.8672, 0.2891, 0.8281, 0.3438, 0.8594, 0.2734, 0.9375, 0.2656, 0.8984, 0.3359, 0.9375, 0.2734, 0.8672, 0.3438, 0.8594, 0.3359, 0.8828, 0.2656, 0.8984, 0.2734, 0.8672, 0.3359, 0.8828, 0.3438, 0.9141, 0.3828, 0.9219, 0.3828, 0.9531, 0.3359, 0.9375, 0.3438, 0.9141, 0.3828, 0.9531, 0.3438, 0.8594, 0.3906, 0.8516, 0.3594, 0.875, 0.3359, 0.8828, 0.3438, 0.8594, 0.3594, 0.875, 0.3438, 0.8594, 0.3359, 0.8203, 0.3906, 0.8516, 0.3203, 0.9609, 0.3828, 0.9531, 0.3281, 0.9922, 0.5273, 0.7969, 0.5352, 0.8125, 0.4688, 0.7969, 0.4688, 0.7969, 0.4766, 0.7812, 0.5195, 0.7812, 0.3906, 0.8516, 0.3984, 0.8203, 0.4219, 0.8359, 0.3906, 0.8516, 0.4219, 0.8359, 0.4141, 0.8516, 0.3828, 0.8672, 0.3906, 0.8516, 0.4141, 0.8516, 0.3906, 0.9688, 0.3828, 0.9531, 0.4219, 0.9688, 0.3984, 0.9297, 0.4141, 0.9297, 0.4219, 0.9531, 0.3828, 0.9531, 0.3984, 0.9297, 0.4219, 0.9531, 0.4219, 0.8438, 0.4219, 0.8359, 0.4297, 0.8359, 0.832, 0.9141, 0.8633, 0.9141, 0.832, 0.9297, 0.6523, 0.418, 0.668, 0.5156, 0.5742, 0.4102, 0.5742, 0.4102, 0.582, 0.5312, 0.5, 0.4336, 0.5117, 0.06641, 0.5586, 0.1523, 0.5039, 0.07422, 0.832, 0.2383, 0.7695, 0.1289, 0.8164, 0.1367, 0.668, 0.5156, 0.5742, 0.6094, 0.582, 0.5312, 0.6445, 0.6172, 0.5742, 0.6094, 0.668, 0.5156, 0.6445, 0.6172, 0.5742, 0.6875, 0.5742, 0.6094, 0.5977, 0.7031, 0.5742, 0.6875, 0.6445, 0.6172, 0.582, 0.5312, 0.5, 0.5938, 0.5, 0.4336, 0.5039, 0.07422, 0.5, 0.168, 0.5, 0.07422, 0.5, 0.168, 0.5273, 0.1836, 0.5, 0.2773, 0.8789, 0.1523, 0.8711, 0.01172, 0.9336, 0.02734, 0.8086, 0.2383, 0.7695, 0.1289, 0.832, 0.2383, 0.6836, 0.05078, 0.7383, 0.1523, 0.6758, 0.1133, 0.7695, 0.1289, 0.7383, 0.1523, 0.6836, 0.05078, 0.7695, 0.4961, 0.668, 0.5156, 0.7539, 0.4336, 0.707, 0.7969, 0.7695, 0.6953, 0.7695, 0.8594, 0.9023, 0.8438, 0.9023, 0.6797, 0.9883, 0.7812, 0.8711, 0.7031, 0.9023, 0.8438, 0.8477, 0.6953, 0.6445, 0.6172, 0.668, 0.5156, 0.6992, 0.5859, 0.8398, 0.8438, 0.8477, 0.6953, 0.9023, 0.8438, 0.832, 0.7031, 0.8477, 0.6953, 0.8398, 0.8438, 0.7617, 0.332, 0.7773, 0.3789, 0.7539, 0.3477, 0.7852, 0.3398, 0.7773, 0.3789, 0.7617, 0.332, 0.8555, 0.5781, 0.9023, 0.6797, 0.8711, 0.7031, 0.5586, 0.1523, 0.6445, 0.207, 0.5586, 0.207, 0.4453, 0.8281, 0.5508, 0.8281, 0.5508, 0.8594, 0.5508, 0.8594, 0.4453, 0.8594, 0.4453, 0.8281, 0.5352, 0.8125, 0.5508, 0.8281, 0.4453, 0.8281, 0.5352, 0.8125, 0.4453, 0.8281, 0.4609, 0.8125, 0.4688, 0.8828, 0.4453, 0.8594, 0.5508, 0.8594, 0.5508, 0.8594, 0.5273, 0.8828, 0.4688, 0.8828, 0.5, 0.7422, 0.5195, 0.7578, 0.4766, 0.7578, 0.5195, 0.9531, 0.5, 0.9922, 0.4766, 0.9531, 0.5117, 0.9375, 0.4844, 0.9375, 0.4766, 0.9297, 0.5195, 0.9297, 0.5117, 0.9375, 0.4766, 0.9297])
_ca = me_c__games_quakedev_lq1_progs_dog.color_attributes.new('Col', 'BYTE_COLOR', 'CORNER')
_ca.data.foreach_set('color', [1.0, 1.0, 1.0, 1.0, 1.0, 1.0, 1.0, 1.0, 1.0, 1.0, 1.0, 1.0, 1.0, 1.0, 1.0, 1.0, 1.0, 1.0, 1.0, 1.0, 1.0, 1.0, 1.0, 1.0, 1.0, 1.0, 1.0, 1.0, 1.0, 1.0, 1.0, 1.0, 1.0, 1.0, 1.0, 1.0, 1.0, 1.0, 1.0, 1.0, 1.0, 1.0, 1.0, 1.0, 1.0, 1.0, 1.0, 1.0, 1.0, 1.0, 1.0, 1.0, 1.0, 1.0, 1.0, 1.0, 1.0, 1.0, 1.0, 1.0, 1.0, 1.0, 1.0, 1.0, 1.0, 1.0, 1.0, 1.0, 1.0, 1.0, 1.0, 1.0, 1.0, 1.0, 1.0, 1.0, 1.0, 1.0, 1.0, 1.0, 1.0, 1.0, 1.0, 1.0, 1.0, 1.0, 1.0, 1.0, 1.0, 1.0, 1.0, 1.0, 1.0, 1.0, 1.0, 1.0, 1.0, 1.0, 1.0, 1.0, 1.0, 1.0, 1.0, 1.0, 1.0, 1.0, 1.0, 1.0, 1.0, 1.0, 1.0, 1.0, 1.0, 1.0, 1.0, 1.0, 1.0, 1.0, 1.0, 1.0, 1.0, 1.0, 1.0, 1.0, 1.0, 1.0, 1.0, 1.0, 1.0, 1.0, 1.0, 1.0, 1.0, 1.0, 1.0, 1.0, 1.0, 1.0, 1.0, 1.0, 1.0, 1.0, 1.0, 1.0, 1.0, 1.0, 1.0, 1.0, 1.0, 1.0, 1.0, 1.0, 1.0, 1.0, 1.0, 1.0, 1.0, 1.0, 1.0, 1.0, 1.0, 1.0, 1.0, 1.0, 1.0, 1.0, 1.0, 1.0, 1.0, 1.0, 1.0, 1.0, 1.0, 1.0, 1.0, 1.0, 1.0, 1.0, 1.0, 1.0, 1.0, 1.0, 1.0, 1.0, 1.0, 1.0, 1.0, 1.0, 1.0, 1.0, 1.0, 1.0, 1.0, 1.0, 1.0, 1.0, 1.0, 1.0, 1.0, 1.0, 1.0, 1.0, 1.0, 1.0, 1.0, 1.0, 1.0, 1.0, 1.0, 1.0, 1.0, 1.0, 1.0, 1.0, 1.0, 1.0, 1.0, 1.0, 1.0, 1.0, 1.0, 1.0, 1.0, 1.0, 1.0, 1.0, 1.0, 1.0, 1.0, 1.0, 1.0, 1.0, 1.0, 1.0, 1.0, 1.0, 1.0, 1.0, 1.0, 1.0, 1.0, 1.0, 1.0, 1.0, 1.0, 1.0, 1.0, 1.0, 1.0, 1.0, 1.0, 1.0, 1.0, 1.0, 1.0, 1.0, 1.0, 1.0, 1.0, 1.0, 1.0, 1.0, 1.0, 1.0, 1.0, 1.0, 1.0, 1.0, 1.0, 1.0, 1.0, 1.0, 1.0, 1.0, 1.0, 1.0, 1.0, 1.0, 1.0, 1.0, 1.0, 1.0, 1.0, 1.0, 1.0, 1.0, 1.0, 1.0, 1.0, 1.0, 1.0, 1.0, 1.0, 1.0, 1.0, 1.0, 1.0, 1.0, 1.0, 1.0, 1.0, 1.0, 1.0, 1.0, 1.0, 1.0, 1.0, 1.0, 1.0, 1.0, 1.0, 1.0, 1.0, 1.0, 1.0, 1.0, 1.0, 1.0, 1.0, 1.0, 1.0, 1.0, 1.0, 1.0, 1.0, 1.0, 1.0, 1.0, 1.0, 1.0, 1.0, 1.0, 1.0, 1.0, 1.0, 1.0, 1.0, 1.0, 1.0, 1.0, 1.0, 1.0, 1.0, 1.0, 1.0, 1.0, 1.0, 1.0, 1.0, 1.0, 1.0, 1.0, 1.0, 1.0, 1.0, 1.0, 1.0, 1.0, 1.0, 1.0, 1.0, 1.0, 1.0, 1.0, 1.0, 1.0, 1.0, 1.0, 1.0, 1.0, 1.0, 1.0, 1.0, 1.0, 1.0, 1.0, 1.0, 1.0, 1.0, 1.0, 1.0, 1.0, 1.0, 1.0, 1.0, 1.0, 1.0, 1.0, 1.0, 1.0, 1.0, 1.0, 1.0, 1.0, 1.0, 1.0, 1.0, 1.0, 1.0, 1.0, 1.0, 1.0, 1.0, 1.0, 1.0, 1.0, 1.0, 1.0, 1.0, 1.0, 1.0, 1.0, 1.0, 1.0, 1.0, 1.0, 1.0, 1.0, 1.0, 1.0, 1.0, 1.0, 1.0, 1.0, 1.0, 1.0, 1.0, 1.0, 1.0, 1.0, 1.0, 1.0, 1.0, 1.0, 1.0, 1.0, 1.0, 1.0, 1.0, 1.0, 1.0, 1.0, 1.0, 1.0, 1.0, 1.0, 1.0, 1.0, 1.0, 1.0, 1.0, 1.0, 1.0, 1.0, 1.0, 1.0, 1.0, 1.0, 1.0, 1.0, 1.0, 1.0, 1.0, 1.0, 1.0, 1.0, 1.0, 1.0, 1.0, 1.0, 1.0, 1.0, 1.0, 1.0, 1.0, 1.0, 1.0, 1.0, 1.0, 1.0, 1.0, 1.0, 1.0, 1.0, 1.0, 1.0, 1.0, 1.0, 1.0, 1.0, 1.0, 1.0, 1.0, 1.0, 1.0, 1.0, 1.0, 1.0, 1.0, 1.0, 1.0, 1.0, 1.0, 1.0, 1.0, 1.0, 1.0, 1.0, 1.0, 1.0, 1.0, 1.0, 1.0, 1.0, 1.0, 1.0, 1.0, 1.0, 1.0, 1.0, 1.0, 1.0, 1.0, 1.0, 1.0, 1.0, 1.0, 1.0, 1.0, 1.0, 1.0, 1.0, 1.0, 1.0, 1.0, 1.0, 1.0, 1.0, 1.0, 1.0, 1.0, 1.0, 1.0, 1.0, 1.0, 1.0, 1.0, 1.0, 1.0, 1.0, 1.0, 1.0, 1.0, 1.0, 1.0, 1.0, 1.0, 1.0, 1.0, 1.0, 1.0, 1.0, 1.0, 1.0, 1.0, 1.0, 1.0, 1.0, 1.0, 1.0, 1.0, 1.0, 1.0, 1.0, 1.0, 1.0, 1.0, 1.0, 1.0, 1.0, 1.0, 1.0, 1.0, 1.0, 1.0, 1.0, 1.0, 1.0, 1.0, 1.0, 1.0, 1.0, 1.0, 1.0, 1.0, 1.0, 1.0, 1.0, 1.0, 1.0, 1.0, 1.0, 1.0, 1.0, 1.0, 1.0, 1.0, 1.0, 1.0, 1.0, 1.0, 1.0, 1.0, 1.0, 1.0, 1.0, 1.0, 1.0, 1.0, 1.0, 1.0, 1.0, 1.0, 1.0, 1.0, 1.0, 1.0, 1.0, 1.0, 1.0, 1.0, 1.0, 1.0, 1.0, 1.0, 1.0, 1.0, 1.0, 1.0, 1.0, 1.0, 1.0, 1.0, 1.0, 1.0, 1.0, 1.0, 1.0, 1.0, 1.0, 1.0, 1.0, 1.0, 1.0, 1.0, 1.0, 1.0, 1.0, 1.0, 1.0, 1.0, 1.0, 1.0, 1.0, 1.0, 1.0, 1.0, 1.0, 1.0, 1.0, 1.0, 1.0, 1.0, 1.0, 1.0, 1.0, 1.0, 1.0, 1.0, 1.0, 1.0, 1.0, 1.0, 1.0, 1.0, 1.0, 1.0, 1.0, 1.0, 1.0, 1.0, 1.0, 1.0, 1.0, 1.0, 1.0, 1.0, 1.0, 1.0, 1.0, 1.0, 1.0, 1.0, 1.0, 1.0, 1.0, 1.0, 1.0, 1.0, 1.0, 1.0, 1.0, 1.0, 1.0, 1.0, 1.0, 1.0, 1.0, 1.0, 1.0, 1.0, 1.0, 1.0, 1.0, 1.0, 1.0, 1.0, 1.0, 1.0, 1.0, 1.0, 1.0, 1.0, 1.0, 1.0, 1.0, 1.0, 1.0, 1.0, 1.0, 1.0, 1.0, 1.0, 1.0, 1.0, 1.0, 1.0, 1.0, 1.0, 1.0, 1.0, 1.0, 1.0, 1.0, 1.0, 1.0, 1.0, 1.0, 1.0, 1.0, 1.0, 1.0, 1.0, 1.0, 1.0, 1.0, 1.0, 1.0, 1.0, 1.0, 1.0, 1.0, 1.0, 1.0, 1.0, 1.0, 1.0, 1.0, 1.0, 1.0, 1.0, 1.0, 1.0, 1.0, 1.0, 1.0, 1.0, 1.0, 1.0, 1.0, 1.0, 1.0, 1.0, 1.0, 1.0, 1.0, 1.0, 1.0, 1.0, 1.0, 1.0, 1.0, 1.0, 1.0, 1.0, 1.0, 1.0, 1.0, 1.0, 1.0, 1.0, 1.0, 1.0, 1.0, 1.0, 1.0, 1.0, 1.0, 1.0, 1.0, 1.0, 1.0, 1.0, 1.0, 1.0, 1.0, 1.0, 1.0, 1.0, 1.0, 1.0, 1.0, 1.0, 1.0, 1.0, 1.0, 1.0, 1.0, 1.0, 1.0, 1.0, 1.0, 1.0, 1.0, 1.0, 1.0, 1.0, 1.0, 1.0, 1.0, 1.0, 1.0, 1.0, 1.0, 1.0, 1.0, 1.0, 1.0, 1.0, 1.0, 1.0, 1.0, 1.0, 1.0, 1.0, 1.0, 1.0, 1.0, 1.0, 1.0, 1.0, 1.0, 1.0, 1.0, 1.0, 1.0, 1.0, 1.0, 1.0, 1.0, 1.0, 1.0, 1.0, 1.0, 1.0, 1.0, 1.0, 1.0, 1.0, 1.0, 1.0, 1.0, 1.0, 1.0, 1.0, 1.0, 1.0, 1.0, 1.0, 1.0, 1.0, 1.0, 1.0, 1.0, 1.0, 1.0, 1.0, 1.0, 1.0, 1.0, 1.0, 1.0, 1.0, 1.0, 1.0, 1.0, 1.0, 1.0, 1.0, 1.0, 1.0, 1.0, 1.0, 1.0, 1.0, 1.0, 1.0, 1.0, 1.0, 1.0, 1.0, 1.0, 1.0, 1.0, 1.0, 1.0, 1.0, 1.0, 1.0, 1.0, 1.0, 1.0, 1.0, 1.0, 1.0, 1.0, 1.0, 1.0, 1.0, 1.0, 1.0, 1.0, 1.0, 1.0, 1.0, 1.0, 1.0, 1.0, 1.0, 1.0, 1.0, 1.0, 1.0, 1.0, 1.0, 1.0, 1.0, 1.0, 1.0, 1.0, 1.0, 1.0, 1.0, 1.0, 1.0, 1.0, 1.0, 1.0, 1.0, 1.0, 1.0, 1.0, 1.0, 1.0, 1.0, 1.0, 1.0, 1.0, 1.0, 1.0, 1.0, 1.0, 1.0, 1.0, 1.0, 1.0, 1.0, 1.0, 1.0, 1.0, 1.0, 1.0, 1.0, 1.0, 1.0, 1.0, 1.0, 1.0, 1.0, 1.0, 1.0, 1.0, 1.0, 1.0, 1.0, 1.0, 1.0, 1.0, 1.0, 1.0, 1.0, 1.0, 1.0, 1.0, 1.0, 1.0, 1.0, 1.0, 1.0, 1.0, 1.0, 1.0, 1.0, 1.0, 1.0, 1.0, 1.0, 1.0, 1.0, 1.0, 1.0, 1.0, 1.0, 1.0, 1.0, 1.0, 1.0, 1.0, 1.0, 1.0, 1.0, 1.0, 1.0, 1.0, 1.0, 1.0, 1.0, 1.0, 1.0, 1.0, 1.0, 1.0, 1.0, 1.0, 1.0, 1.0, 1.0, 1.0, 1.0, 1.0, 1.0, 1.0, 1.0, 1.0, 1.0, 1.0, 1.0, 1.0, 1.0, 1.0, 1.0, 1.0, 1.0, 1.0, 1.0, 1.0, 1.0, 1.0, 1.0, 1.0, 1.0, 1.0, 1.0, 1.0, 1.0, 1.0, 1.0, 1.0, 1.0, 1.0, 1.0, 1.0, 1.0, 1.0, 1.0, 1.0, 1.0, 1.0, 1.0, 1.0, 1.0, 1.0, 1.0, 1.0, 1.0, 1.0, 1.0, 1.0, 1.0, 1.0, 1.0, 1.0, 1.0, 1.0, 1.0, 1.0, 1.0, 1.0, 1.0, 1.0, 1.0, 1.0, 1.0, 1.0, 1.0, 1.0, 1.0, 1.0, 1.0, 1.0, 1.0, 1.0, 1.0, 1.0, 1.0, 1.0, 1.0, 1.0, 1.0, 1.0, 1.0, 1.0, 1.0, 1.0, 1.0, 1.0, 1.0, 1.0, 1.0, 1.0, 1.0, 1.0, 1.0, 1.0, 1.0, 1.0, 1.0, 1.0, 1.0, 1.0, 1.0, 1.0, 1.0, 1.0, 1.0, 1.0, 1.0, 1.0, 1.0, 1.0, 1.0, 1.0, 1.0, 1.0, 1.0, 1.0, 1.0, 1.0, 1.0, 1.0, 1.0, 1.0, 1.0, 1.0, 1.0, 1.0, 1.0, 1.0, 1.0, 1.0, 1.0, 1.0, 1.0, 1.0, 1.0, 1.0, 1.0, 1.0, 1.0, 1.0, 1.0, 1.0, 1.0, 1.0, 1.0, 1.0, 1.0, 1.0, 1.0, 1.0, 1.0, 1.0, 1.0, 1.0, 1.0, 1.0, 1.0, 1.0, 1.0, 1.0, 1.0, 1.0, 1.0, 1.0, 1.0, 1.0, 1.0, 1.0, 1.0, 1.0, 1.0, 1.0, 1.0, 1.0, 1.0, 1.0, 1.0, 1.0, 1.0, 1.0, 1.0, 1.0, 1.0, 1.0, 1.0, 1.0, 1.0, 1.0, 1.0, 1.0, 1.0, 1.0, 1.0, 1.0, 1.0, 1.0, 1.0, 1.0, 1.0, 1.0, 1.0, 1.0, 1.0, 1.0, 1.0, 1.0, 1.0, 1.0, 1.0, 1.0, 1.0, 1.0, 1.0, 1.0, 1.0, 1.0, 1.0, 1.0, 1.0, 1.0, 1.0, 1.0, 1.0, 1.0, 1.0, 1.0, 1.0, 1.0, 1.0, 1.0, 1.0, 1.0, 1.0, 1.0, 1.0, 1.0, 1.0, 1.0, 1.0, 1.0, 1.0, 1.0, 1.0, 1.0, 1.0, 1.0, 1.0, 1.0, 1.0, 1.0, 1.0, 1.0, 1.0, 1.0, 1.0, 1.0, 1.0, 1.0, 1.0, 1.0, 1.0, 1.0, 1.0, 1.0, 1.0, 1.0, 1.0, 1.0, 1.0, 1.0, 1.0, 1.0, 1.0, 1.0, 1.0, 1.0, 1.0, 1.0, 1.0, 1.0, 1.0, 1.0, 1.0, 1.0, 1.0, 1.0, 1.0, 1.0, 1.0, 1.0, 1.0, 1.0, 1.0, 1.0, 1.0, 1.0, 1.0, 1.0, 1.0, 1.0, 1.0, 1.0, 1.0, 1.0, 1.0, 1.0, 1.0, 1.0, 1.0, 1.0, 1.0, 1.0, 1.0, 1.0, 1.0, 1.0, 1.0, 1.0, 1.0, 1.0, 1.0, 1.0, 1.0, 1.0, 1.0, 1.0, 1.0, 1.0, 1.0, 1.0, 1.0, 1.0, 1.0, 1.0, 1.0, 1.0, 1.0, 1.0, 1.0, 1.0, 1.0, 1.0, 1.0, 1.0, 1.0, 1.0, 1.0, 1.0, 1.0, 1.0, 1.0, 1.0, 1.0, 1.0, 1.0, 1.0, 1.0, 1.0, 1.0, 1.0, 1.0, 1.0, 1.0, 1.0, 1.0, 1.0, 1.0, 1.0, 1.0, 1.0, 1.0, 1.0, 1.0, 1.0, 1.0, 1.0, 1.0, 1.0, 1.0, 1.0, 1.0, 1.0, 1.0, 1.0, 1.0, 1.0, 1.0, 1.0, 1.0, 1.0, 1.0, 1.0, 1.0, 1.0, 1.0, 1.0, 1.0, 1.0, 1.0, 1.0, 1.0, 1.0, 1.0, 1.0, 1.0, 1.0, 1.0, 1.0, 1.0, 1.0, 1.0, 1.0, 1.0, 1.0, 1.0, 1.0, 1.0, 1.0, 1.0, 1.0, 1.0, 1.0, 1.0, 1.0, 1.0, 1.0, 1.0, 1.0, 1.0, 1.0, 1.0, 1.0, 1.0, 1.0, 1.0, 1.0, 1.0, 1.0, 1.0, 1.0, 1.0, 1.0, 1.0, 1.0, 1.0, 1.0, 1.0, 1.0, 1.0, 1.0, 1.0, 1.0, 1.0, 1.0, 1.0, 1.0, 1.0, 1.0, 1.0, 1.0, 1.0, 1.0, 1.0, 1.0, 1.0, 1.0, 1.0, 1.0, 1.0, 1.0, 1.0, 1.0, 1.0, 1.0, 1.0, 1.0, 1.0, 1.0, 1.0, 1.0, 1.0, 1.0, 1.0, 1.0, 1.0, 1.0, 1.0, 1.0, 1.0, 1.0, 1.0, 1.0, 1.0, 1.0, 1.0, 1.0, 1.0, 1.0, 1.0, 1.0, 1.0, 1.0, 1.0, 1.0, 1.0, 1.0, 1.0, 1.0, 1.0, 1.0, 1.0, 1.0, 1.0, 1.0, 1.0, 1.0, 1.0, 1.0, 1.0, 1.0, 1.0, 1.0, 1.0, 1.0, 1.0, 1.0, 1.0, 1.0, 1.0, 1.0, 1.0, 1.0, 1.0, 1.0, 1.0, 1.0, 1.0, 1.0, 1.0, 1.0, 1.0, 1.0, 1.0, 1.0, 1.0, 1.0, 1.0, 1.0, 1.0, 1.0, 1.0, 1.0, 1.0, 1.0, 1.0, 1.0, 1.0, 1.0, 1.0, 1.0, 1.0, 1.0, 1.0, 1.0, 1.0, 1.0, 1.0, 1.0, 1.0, 1.0, 1.0, 1.0, 1.0, 1.0, 1.0, 1.0, 1.0, 1.0, 1.0, 1.0, 1.0, 1.0, 1.0, 1.0, 1.0, 1.0, 1.0, 1.0, 1.0, 1.0, 1.0, 1.0, 1.0, 1.0, 1.0, 1.0, 1.0, 1.0, 1.0, 1.0, 1.0, 1.0, 1.0, 1.0, 1.0, 1.0, 1.0, 1.0, 1.0, 1.0, 1.0, 1.0, 1.0, 1.0, 1.0, 1.0, 1.0, 1.0, 1.0, 1.0, 1.0, 1.0, 1.0, 1.0, 1.0, 1.0, 1.0, 1.0, 1.0, 1.0, 1.0, 1.0, 1.0, 1.0, 1.0, 1.0, 1.0, 1.0, 1.0, 1.0, 1.0, 1.0, 1.0, 1.0, 1.0, 1.0, 1.0, 1.0, 1.0, 1.0, 1.0, 1.0, 1.0, 1.0, 1.0, 1.0, 1.0, 1.0, 1.0, 1.0, 1.0, 1.0, 1.0, 1.0, 1.0, 1.0, 1.0, 1.0, 1.0, 1.0, 1.0, 1.0, 1.0, 1.0, 1.0, 1.0, 1.0, 1.0, 1.0, 1.0, 1.0, 1.0, 1.0, 1.0, 1.0, 1.0, 1.0, 1.0, 1.0, 1.0, 1.0, 1.0, 1.0, 1.0, 1.0, 1.0, 1.0, 1.0, 1.0, 1.0, 1.0, 1.0, 1.0, 1.0, 1.0, 1.0, 1.0, 1.0, 1.0, 1.0, 1.0, 1.0, 1.0, 1.0, 1.0, 1.0, 1.0, 1.0, 1.0, 1.0, 1.0, 1.0, 1.0, 1.0, 1.0, 1.0, 1.0, 1.0, 1.0, 1.0, 1.0, 1.0, 1.0, 1.0, 1.0, 1.0, 1.0, 1.0, 1.0, 1.0, 1.0, 1.0, 1.0, 1.0, 1.0, 1.0, 1.0, 1.0, 1.0, 1.0, 1.0, 1.0, 1.0, 1.0, 1.0, 1.0, 1.0, 1.0, 1.0, 1.0, 1.0, 1.0, 1.0, 1.0, 1.0, 1.0, 1.0, 1.0, 1.0, 1.0, 1.0, 1.0, 1.0, 1.0, 1.0, 1.0, 1.0, 1.0, 1.0, 1.0, 1.0, 1.0, 1.0, 1.0, 1.0, 1.0, 1.0, 1.0, 1.0, 1.0, 1.0, 1.0, 1.0, 1.0, 1.0, 1.0, 1.0, 1.0, 1.0, 1.0, 1.0, 1.0, 1.0, 1.0, 1.0, 1.0, 1.0, 1.0, 1.0, 1.0, 1.0, 1.0, 1.0, 1.0, 1.0, 1.0, 1.0, 1.0, 1.0, 1.0, 1.0, 1.0, 1.0, 1.0, 1.0, 1.0, 1.0, 1.0, 1.0, 1.0, 1.0, 1.0, 1.0, 1.0, 1.0, 1.0, 1.0, 1.0, 1.0, 1.0, 1.0, 1.0, 1.0, 1.0, 1.0, 1.0, 1.0, 1.0, 1.0, 1.0, 1.0, 1.0, 1.0, 1.0, 1.0, 1.0, 1.0, 1.0, 1.0, 1.0, 1.0, 1.0, 1.0, 1.0, 1.0, 1.0, 1.0, 1.0, 1.0, 1.0, 1.0, 1.0, 1.0, 1.0, 1.0, 1.0, 1.0, 1.0, 1.0, 1.0, 1.0, 1.0, 1.0, 1.0, 1.0, 1.0, 1.0, 1.0, 1.0, 1.0, 1.0, 1.0, 1.0, 1.0, 1.0, 1.0, 1.0, 1.0, 1.0, 1.0, 1.0, 1.0, 1.0, 1.0, 1.0, 1.0, 1.0, 1.0, 1.0, 1.0, 1.0, 1.0, 1.0, 1.0, 1.0, 1.0, 1.0, 1.0, 1.0, 1.0, 1.0, 1.0, 1.0, 1.0, 1.0, 1.0, 1.0, 1.0, 1.0, 1.0, 1.0, 1.0, 1.0, 1.0, 1.0, 1.0, 1.0, 1.0, 1.0, 1.0, 1.0, 1.0, 1.0, 1.0, 1.0, 1.0, 1.0, 1.0, 1.0, 1.0, 1.0, 1.0, 1.0, 1.0, 1.0, 1.0, 1.0, 1.0, 1.0, 1.0, 1.0, 1.0, 1.0, 1.0, 1.0, 1.0, 1.0, 1.0, 1.0, 1.0, 1.0, 1.0, 1.0, 1.0, 1.0, 1.0, 1.0, 1.0, 1.0, 1.0, 1.0, 1.0, 1.0, 1.0, 1.0, 1.0, 1.0, 1.0, 1.0, 1.0, 1.0, 1.0, 1.0, 1.0, 1.0, 1.0, 1.0, 1.0, 1.0, 1.0, 1.0, 1.0, 1.0, 1.0, 1.0, 1.0, 1.0, 1.0, 1.0, 1.0, 1.0, 1.0, 1.0, 1.0, 1.0, 1.0, 1.0, 1.0, 1.0, 1.0, 1.0, 1.0, 1.0, 1.0, 1.0, 1.0, 1.0, 1.0, 1.0, 1.0, 1.0, 1.0, 1.0, 1.0, 1.0, 1.0, 1.0, 1.0, 1.0, 1.0, 1.0, 1.0, 1.0, 1.0, 1.0, 1.0, 1.0, 1.0, 1.0, 1.0, 1.0, 1.0, 1.0, 1.0, 1.0, 1.0, 1.0, 1.0, 1.0, 1.0, 1.0, 1.0, 1.0, 1.0, 1.0, 1.0, 1.0, 1.0, 1.0, 1.0, 1.0, 1.0, 1.0, 1.0, 1.0, 1.0, 1.0, 1.0, 1.0, 1.0, 1.0, 1.0, 1.0, 1.0, 1.0, 1.0, 1.0, 1.0, 1.0, 1.0, 1.0, 1.0, 1.0, 1.0, 1.0, 1.0, 1.0, 1.0, 1.0, 1.0, 1.0, 1.0, 1.0, 1.0, 1.0, 1.0, 1.0, 1.0, 1.0, 1.0, 1.0, 1.0, 1.0, 1.0, 1.0, 1.0, 1.0, 1.0, 1.0, 1.0, 1.0, 1.0, 1.0, 1.0, 1.0, 1.0, 1.0, 1.0, 1.0, 1.0, 1.0, 1.0, 1.0, 1.0, 1.0, 1.0, 1.0, 1.0, 1.0, 1.0, 1.0, 1.0, 1.0, 1.0, 1.0, 1.0, 1.0, 1.0, 1.0, 1.0, 1.0, 1.0, 1.0, 1.0, 1.0, 1.0, 1.0, 1.0, 1.0, 1.0, 1.0, 1.0, 1.0, 1.0, 1.0, 1.0, 1.0, 1.0, 1.0, 1.0, 1.0, 1.0, 1.0, 1.0, 1.0, 1.0, 1.0, 1.0, 1.0, 1.0, 1.0, 1.0, 1.0, 1.0, 1.0, 1.0, 1.0, 1.0, 1.0, 1.0, 1.0, 1.0, 1.0, 1.0, 1.0, 1.0, 1.0, 1.0, 1.0, 1.0, 1.0, 1.0, 1.0, 1.0, 1.0, 1.0, 1.0, 1.0, 1.0, 1.0, 1.0, 1.0, 1.0, 1.0, 1.0, 1.0, 1.0, 1.0, 1.0, 1.0, 1.0, 1.0, 1.0, 1.0, 1.0, 1.0, 1.0, 1.0, 1.0, 1.0, 1.0, 1.0, 1.0, 1.0, 1.0, 1.0, 1.0, 1.0, 1.0, 1.0, 1.0, 1.0, 1.0, 1.0, 1.0, 1.0, 1.0, 1.0, 1.0, 1.0, 1.0, 1.0, 1.0, 1.0, 1.0, 1.0, 1.0, 1.0, 1.0, 1.0, 1.0, 1.0, 1.0, 1.0, 1.0, 1.0, 1.0, 1.0, 1.0, 1.0, 1.0, 1.0, 1.0, 1.0, 1.0, 1.0, 1.0, 1.0, 1.0, 1.0, 1.0, 1.0, 1.0, 1.0, 1.0, 1.0, 1.0, 1.0, 1.0, 1.0, 1.0, 1.0, 1.0, 1.0, 1.0, 1.0, 1.0, 1.0, 1.0, 1.0, 1.0, 1.0, 1.0, 1.0, 1.0, 1.0, 1.0, 1.0, 1.0, 1.0, 1.0, 1.0, 1.0, 1.0, 1.0, 1.0, 1.0, 1.0, 1.0, 1.0, 1.0, 1.0, 1.0, 1.0, 1.0, 1.0, 1.0, 1.0, 1.0, 1.0, 1.0, 1.0, 1.0, 1.0, 1.0, 1.0, 1.0, 1.0, 1.0, 1.0, 1.0, 1.0, 1.0, 1.0, 1.0, 1.0, 1.0, 1.0, 1.0, 1.0, 1.0, 1.0, 1.0, 1.0, 1.0, 1.0, 1.0, 1.0, 1.0, 1.0, 1.0, 1.0, 1.0, 1.0, 1.0, 1.0, 1.0, 1.0, 1.0, 1.0, 1.0, 1.0, 1.0, 1.0, 1.0, 1.0, 1.0, 1.0, 1.0, 1.0, 1.0, 1.0, 1.0, 1.0, 1.0, 1.0, 1.0, 1.0, 1.0, 1.0, 1.0, 1.0, 1.0, 1.0, 1.0, 1.0, 1.0, 1.0, 1.0, 1.0, 1.0, 1.0, 1.0, 1.0, 1.0, 1.0, 1.0, 1.0, 1.0, 1.0, 1.0, 1.0, 1.0, 1.0, 1.0, 1.0, 1.0, 1.0, 1.0, 1.0, 1.0, 1.0, 1.0, 1.0, 1.0, 1.0, 1.0, 1.0, 1.0, 1.0, 1.0, 1.0, 1.0, 1.0, 1.0, 1.0, 1.0, 1.0, 1.0, 1.0, 1.0, 1.0, 1.0, 1.0, 1.0, 1.0, 1.0, 1.0, 1.0, 1.0, 1.0, 1.0, 1.0, 1.0, 1.0, 1.0, 1.0, 1.0, 1.0, 1.0, 1.0, 1.0, 1.0, 1.0, 1.0, 1.0, 1.0, 1.0, 1.0, 1.0, 1.0, 1.0, 1.0, 1.0, 1.0, 1.0, 1.0, 1.0, 1.0, 1.0, 1.0, 1.0, 1.0, 1.0, 1.0, 1.0, 1.0, 1.0, 1.0, 1.0, 1.0, 1.0, 1.0, 1.0, 1.0, 1.0, 1.0, 1.0, 1.0, 1.0, 1.0, 1.0, 1.0, 1.0, 1.0, 1.0, 1.0, 1.0, 1.0, 1.0, 1.0, 1.0, 1.0, 1.0, 1.0, 1.0, 1.0, 1.0, 1.0, 1.0, 1.0, 1.0, 1.0, 1.0, 1.0, 1.0, 1.0, 1.0, 1.0, 1.0, 1.0, 1.0, 1.0, 1.0, 1.0, 1.0, 1.0, 1.0, 1.0, 1.0, 1.0, 1.0, 1.0, 1.0, 1.0, 1.0, 1.0, 1.0, 1.0, 1.0, 1.0, 1.0, 1.0, 1.0, 1.0, 1.0, 1.0, 1.0, 1.0, 1.0, 1.0, 1.0, 1.0, 1.0, 1.0, 1.0, 1.0, 1.0, 1.0, 1.0, 1.0, 1.0, 1.0, 1.0, 1.0, 1.0, 1.0, 1.0, 1.0, 1.0, 1.0, 1.0, 1.0, 1.0, 1.0, 1.0, 1.0, 1.0, 1.0, 1.0, 1.0, 1.0, 1.0, 1.0, 1.0, 1.0, 1.0, 1.0, 1.0, 1.0, 1.0, 1.0, 1.0, 1.0, 1.0, 1.0, 1.0, 1.0, 1.0, 1.0, 1.0, 1.0, 1.0, 1.0, 1.0, 1.0, 1.0, 1.0, 1.0, 1.0, 1.0, 1.0, 1.0, 1.0, 1.0, 1.0, 1.0, 1.0, 1.0, 1.0, 1.0, 1.0, 1.0, 1.0, 1.0, 1.0, 1.0, 1.0, 1.0, 1.0, 1.0, 1.0, 1.0, 1.0, 1.0, 1.0, 1.0, 1.0, 1.0, 1.0, 1.0, 1.0, 1.0, 1.0, 1.0, 1.0, 1.0, 1.0, 1.0, 1.0, 1.0, 1.0, 1.0, 1.0, 1.0, 1.0, 1.0, 1.0, 1.0, 1.0, 1.0, 1.0, 1.0, 1.0, 1.0, 1.0, 1.0, 1.0, 1.0, 1.0, 1.0, 1.0, 1.0, 1.0, 1.0, 1.0, 1.0, 1.0, 1.0, 1.0, 1.0, 1.0, 1.0, 1.0, 1.0, 1.0, 1.0, 1.0, 1.0, 1.0, 1.0, 1.0, 1.0, 1.0, 1.0, 1.0, 1.0, 1.0, 1.0, 1.0, 1.0, 1.0, 1.0, 1.0, 1.0, 1.0, 1.0, 1.0, 1.0, 1.0, 1.0, 1.0, 1.0, 1.0, 1.0, 1.0, 1.0, 1.0, 1.0, 1.0, 1.0, 1.0, 1.0, 1.0, 1.0, 1.0, 1.0, 1.0, 1.0, 1.0, 1.0, 1.0, 1.0, 1.0, 1.0, 1.0, 1.0, 1.0, 1.0, 1.0, 1.0, 1.0, 1.0, 1.0, 1.0, 1.0, 1.0, 1.0, 1.0, 1.0, 1.0, 1.0, 1.0, 1.0, 1.0, 1.0, 1.0, 1.0, 1.0, 1.0, 1.0, 1.0, 1.0, 1.0, 1.0, 1.0, 1.0, 1.0, 1.0, 1.0, 1.0, 1.0, 1.0, 1.0, 1.0, 1.0, 1.0, 1.0, 1.0, 1.0, 1.0, 1.0, 1.0, 1.0, 1.0, 1.0, 1.0, 1.0, 1.0, 1.0, 1.0, 1.0, 1.0, 1.0, 1.0, 1.0, 1.0, 1.0, 1.0, 1.0, 1.0, 1.0, 1.0, 1.0, 1.0, 1.0, 1.0, 1.0, 1.0, 1.0, 1.0, 1.0, 1.0, 1.0, 1.0, 1.0, 1.0, 1.0, 1.0, 1.0, 1.0, 1.0, 1.0, 1.0, 1.0, 1.0, 1.0, 1.0, 1.0, 1.0, 1.0, 1.0, 1.0, 1.0, 1.0, 1.0, 1.0, 1.0, 1.0, 1.0, 1.0, 1.0, 1.0, 1.0, 1.0, 1.0, 1.0, 1.0, 1.0, 1.0, 1.0, 1.0, 1.0, 1.0, 1.0, 1.0, 1.0, 1.0, 1.0, 1.0, 1.0, 1.0, 1.0, 1.0, 1.0, 1.0, 1.0, 1.0, 1.0, 1.0, 1.0, 1.0, 1.0, 1.0, 1.0, 1.0, 1.0, 1.0, 1.0, 1.0, 1.0, 1.0, 1.0, 1.0, 1.0, 1.0, 1.0, 1.0, 1.0, 1.0, 1.0, 1.0, 1.0, 1.0, 1.0, 1.0, 1.0, 1.0, 1.0, 1.0, 1.0, 1.0, 1.0, 1.0, 1.0, 1.0, 1.0, 1.0, 1.0, 1.0, 1.0, 1.0, 1.0, 1.0, 1.0, 1.0, 1.0, 1.0, 1.0, 1.0, 1.0, 1.0, 1.0, 1.0, 1.0, 1.0, 1.0, 1.0, 1.0, 1.0, 1.0, 1.0, 1.0, 1.0, 1.0, 1.0, 1.0, 1.0, 1.0, 1.0, 1.0, 1.0, 1.0, 1.0, 1.0, 1.0, 1.0, 1.0, 1.0, 1.0, 1.0, 1.0, 1.0, 1.0, 1.0, 1.0, 1.0, 1.0, 1.0, 1.0, 1.0, 1.0, 1.0, 1.0, 1.0, 1.0, 1.0, 1.0, 1.0, 1.0, 1.0, 1.0, 1.0, 1.0, 1.0, 1.0, 1.0, 1.0, 1.0, 1.0, 1.0, 1.0, 1.0, 1.0, 1.0, 1.0, 1.0, 1.0, 1.0, 1.0, 1.0, 1.0, 1.0, 1.0, 1.0, 1.0, 1.0, 1.0, 1.0, 1.0, 1.0, 1.0, 1.0, 1.0, 1.0, 1.0, 1.0, 1.0, 1.0, 1.0, 1.0, 1.0, 1.0, 1.0, 1.0, 1.0, 1.0, 1.0, 1.0, 1.0, 1.0, 1.0, 1.0, 1.0, 1.0, 1.0, 1.0, 1.0, 1.0, 1.0, 1.0, 1.0, 1.0, 1.0, 1.0, 1.0, 1.0, 1.0, 1.0, 1.0, 1.0, 1.0, 1.0, 1.0, 1.0, 1.0, 1.0, 1.0, 1.0, 1.0, 1.0, 1.0, 1.0, 1.0, 1.0, 1.0, 1.0, 1.0, 1.0, 1.0, 1.0, 1.0, 1.0, 1.0, 1.0, 1.0, 1.0, 1.0, 1.0, 1.0, 1.0, 1.0, 1.0, 1.0, 1.0, 1.0, 1.0, 1.0, 1.0, 1.0, 1.0, 1.0, 1.0, 1.0, 1.0, 1.0, 1.0, 1.0, 1.0, 1.0, 1.0, 1.0, 1.0, 1.0, 1.0, 1.0, 1.0, 1.0, 1.0, 1.0, 1.0, 1.0, 1.0, 1.0, 1.0, 1.0, 1.0, 1.0, 1.0, 1.0, 1.0, 1.0, 1.0, 1.0, 1.0, 1.0, 1.0, 1.0, 1.0, 1.0, 1.0, 1.0, 1.0, 1.0, 1.0, 1.0, 1.0, 1.0, 1.0, 1.0, 1.0, 1.0, 1.0, 1.0, 1.0, 1.0, 1.0, 1.0, 1.0, 1.0, 1.0, 1.0, 1.0, 1.0, 1.0, 1.0, 1.0, 1.0, 1.0, 1.0, 1.0, 1.0, 1.0, 1.0, 1.0, 1.0, 1.0, 1.0, 1.0, 1.0, 1.0, 1.0, 1.0, 1.0, 1.0, 1.0, 1.0, 1.0, 1.0, 1.0, 1.0, 1.0, 1.0, 1.0, 1.0, 1.0, 1.0, 1.0, 1.0, 1.0, 1.0, 1.0, 1.0, 1.0, 1.0, 1.0, 1.0, 1.0, 1.0, 1.0, 1.0, 1.0, 1.0, 1.0, 1.0, 1.0, 1.0, 1.0, 1.0, 1.0, 1.0, 1.0, 1.0, 1.0, 1.0, 1.0, 1.0, 1.0, 1.0, 1.0, 1.0, 1.0, 1.0, 1.0, 1.0, 1.0, 1.0, 1.0, 1.0, 1.0, 1.0, 1.0, 1.0, 1.0, 1.0, 1.0, 1.0, 1.0, 1.0, 1.0, 1.0, 1.0, 1.0, 1.0, 1.0, 1.0, 1.0, 1.0, 1.0, 1.0, 1.0, 1.0, 1.0, 1.0, 1.0, 1.0, 1.0, 1.0, 1.0, 1.0, 1.0, 1.0, 1.0, 1.0, 1.0, 1.0, 1.0, 1.0, 1.0, 1.0, 1.0, 1.0, 1.0, 1.0, 1.0, 1.0, 1.0, 1.0, 1.0, 1.0, 1.0, 1.0, 1.0, 1.0, 1.0, 1.0, 1.0, 1.0, 1.0, 1.0, 1.0, 1.0, 1.0, 1.0, 1.0, 1.0, 1.0, 1.0, 1.0, 1.0, 1.0, 1.0, 1.0, 1.0, 1.0, 1.0, 1.0, 1.0, 1.0, 1.0, 1.0, 1.0, 1.0, 1.0, 1.0, 1.0, 1.0, 1.0, 1.0, 1.0, 1.0, 1.0, 1.0, 1.0, 1.0, 1.0, 1.0, 1.0, 1.0, 1.0, 1.0, 1.0, 1.0, 1.0, 1.0, 1.0, 1.0, 1.0, 1.0, 1.0, 1.0, 1.0, 1.0, 1.0, 1.0, 1.0, 1.0, 1.0, 1.0, 1.0, 1.0, 1.0, 1.0, 1.0, 1.0, 1.0, 1.0, 1.0, 1.0, 1.0, 1.0, 1.0, 1.0, 1.0, 1.0, 1.0, 1.0, 1.0, 1.0, 1.0, 1.0, 1.0, 1.0, 1.0, 1.0, 1.0, 1.0, 1.0, 1.0, 1.0, 1.0, 1.0, 1.0, 1.0, 1.0, 1.0, 1.0, 1.0, 1.0, 1.0, 1.0, 1.0, 1.0, 1.0, 1.0, 1.0, 1.0, 1.0, 1.0, 1.0, 1.0, 1.0, 1.0, 1.0, 1.0, 1.0, 1.0, 1.0, 1.0, 1.0, 1.0, 1.0, 1.0, 1.0, 1.0, 1.0, 1.0, 1.0, 1.0, 1.0, 1.0, 1.0, 1.0, 1.0, 1.0, 1.0, 1.0, 1.0, 1.0, 1.0, 1.0, 1.0, 1.0, 1.0, 1.0, 1.0, 1.0, 1.0, 1.0, 1.0, 1.0, 1.0, 1.0, 1.0, 1.0, 1.0, 1.0, 1.0, 1.0, 1.0, 1.0, 1.0, 1.0, 1.0, 1.0, 1.0, 1.0, 1.0, 1.0, 1.0, 1.0, 1.0, 1.0, 1.0, 1.0, 1.0, 1.0, 1.0, 1.0, 1.0, 1.0, 1.0, 1.0, 1.0, 1.0, 1.0, 1.0, 1.0, 1.0, 1.0, 1.0, 1.0, 1.0, 1.0, 1.0, 1.0, 1.0, 1.0, 1.0, 1.0, 1.0, 1.0, 1.0, 1.0, 1.0, 1.0, 1.0, 1.0, 1.0, 1.0, 1.0, 1.0, 1.0, 1.0, 1.0, 1.0, 1.0, 1.0, 1.0, 1.0, 1.0, 1.0, 1.0, 1.0, 1.0, 1.0, 1.0, 1.0, 1.0, 1.0, 1.0, 1.0, 1.0, 1.0, 1.0, 1.0, 1.0, 1.0, 1.0, 1.0, 1.0, 1.0, 1.0, 1.0, 1.0, 1.0, 1.0, 1.0, 1.0, 1.0, 1.0, 1.0, 1.0, 1.0, 1.0, 1.0, 1.0, 1.0, 1.0, 1.0, 1.0, 1.0, 1.0, 1.0, 1.0, 1.0, 1.0, 1.0, 1.0, 1.0, 1.0, 1.0, 1.0, 1.0, 1.0, 1.0, 1.0, 1.0, 1.0, 1.0, 1.0, 1.0, 1.0, 1.0, 1.0, 1.0, 1.0, 1.0, 1.0, 1.0, 1.0, 1.0, 1.0, 1.0, 1.0, 1.0, 1.0, 1.0, 1.0, 1.0, 1.0, 1.0, 1.0, 1.0, 1.0, 1.0, 1.0, 1.0, 1.0, 1.0, 1.0, 1.0, 1.0, 1.0, 1.0, 1.0, 1.0, 1.0, 1.0, 1.0, 1.0, 1.0, 1.0, 1.0, 1.0, 1.0, 1.0, 1.0, 1.0, 1.0, 1.0, 1.0, 1.0, 1.0, 1.0, 1.0, 1.0, 1.0, 1.0, 1.0, 1.0, 1.0, 1.0, 1.0, 1.0, 1.0, 1.0, 1.0, 1.0, 1.0, 1.0, 1.0, 1.0, 1.0, 1.0, 1.0, 1.0, 1.0, 1.0, 1.0, 1.0, 1.0, 1.0, 1.0, 1.0, 1.0, 1.0, 1.0, 1.0, 1.0, 1.0, 1.0, 1.0, 1.0, 1.0, 1.0, 1.0, 1.0, 1.0, 1.0, 1.0, 1.0, 1.0, 1.0, 1.0, 1.0, 1.0, 1.0, 1.0, 1.0, 1.0, 1.0, 1.0, 1.0, 1.0, 1.0, 1.0, 1.0, 1.0, 1.0, 1.0, 1.0, 1.0, 1.0, 1.0, 1.0, 1.0, 1.0, 1.0, 1.0, 1.0, 1.0, 1.0, 1.0, 1.0, 1.0, 1.0, 1.0, 1.0, 1.0, 1.0, 1.0, 1.0, 1.0, 1.0, 1.0, 1.0, 1.0, 1.0, 1.0, 1.0, 1.0, 1.0, 1.0, 1.0, 1.0, 1.0, 1.0, 1.0, 1.0, 1.0, 1.0, 1.0, 1.0, 1.0, 1.0, 1.0, 1.0, 1.0, 1.0, 1.0, 1.0, 1.0, 1.0, 1.0, 1.0, 1.0, 1.0, 1.0, 1.0, 1.0, 1.0, 1.0, 1.0, 1.0, 1.0, 1.0, 1.0, 1.0, 1.0, 1.0, 1.0, 1.0, 1.0, 1.0, 1.0, 1.0, 1.0, 1.0, 1.0, 1.0, 1.0, 1.0, 1.0, 1.0, 1.0, 1.0, 1.0, 1.0, 1.0, 1.0, 1.0, 1.0, 1.0, 1.0, 1.0, 1.0, 1.0, 1.0, 1.0, 1.0, 1.0, 1.0, 1.0, 1.0, 1.0, 1.0, 1.0, 1.0, 1.0, 1.0, 1.0, 1.0, 1.0, 1.0, 1.0, 1.0, 1.0, 1.0, 1.0, 1.0, 1.0, 1.0, 1.0, 1.0, 1.0, 1.0, 1.0, 1.0, 1.0, 1.0, 1.0, 1.0, 1.0, 1.0, 1.0, 1.0, 1.0, 1.0, 1.0, 1.0, 1.0, 1.0, 1.0, 1.0, 1.0, 1.0, 1.0, 1.0, 1.0, 1.0, 1.0, 1.0, 1.0, 1.0, 1.0, 1.0, 1.0, 1.0, 1.0, 1.0, 1.0, 1.0, 1.0, 1.0, 1.0, 1.0, 1.0, 1.0, 1.0, 1.0, 1.0, 1.0, 1.0, 1.0, 1.0, 1.0, 1.0, 1.0, 1.0, 1.0, 1.0, 1.0, 1.0, 1.0, 1.0, 1.0, 1.0, 1.0, 1.0, 1.0, 1.0, 1.0, 1.0, 1.0, 1.0, 1.0, 1.0, 1.0, 1.0, 1.0, 1.0, 1.0, 1.0, 1.0, 1.0, 1.0, 1.0, 1.0, 1.0, 1.0, 1.0, 1.0, 1.0, 1.0, 1.0, 1.0, 1.0, 1.0, 1.0, 1.0, 1.0, 1.0, 1.0, 1.0, 1.0, 1.0, 1.0, 1.0, 1.0, 1.0, 1.0, 1.0, 1.0, 1.0, 1.0, 1.0, 1.0, 1.0, 1.0, 1.0, 1.0, 1.0, 1.0, 1.0, 1.0, 1.0, 1.0, 1.0, 1.0, 1.0, 1.0, 1.0, 1.0, 1.0, 1.0, 1.0, 1.0, 1.0, 1.0, 1.0, 1.0, 1.0, 1.0, 1.0, 1.0, 1.0, 1.0, 1.0, 1.0, 1.0, 1.0, 1.0, 1.0, 1.0, 1.0, 1.0, 1.0, 1.0, 1.0, 1.0, 1.0, 1.0, 1.0, 1.0, 1.0, 1.0, 1.0, 1.0, 1.0, 1.0, 1.0, 1.0, 1.0, 1.0, 1.0, 1.0, 1.0, 1.0, 1.0, 1.0, 1.0, 1.0, 1.0, 1.0, 1.0, 1.0, 1.0, 1.0, 1.0, 1.0, 1.0, 1.0, 1.0, 1.0, 1.0, 1.0, 1.0, 1.0, 1.0, 1.0, 1.0, 1.0, 1.0, 1.0, 1.0, 1.0, 1.0, 1.0, 1.0, 1.0, 1.0, 1.0, 1.0, 1.0, 1.0, 1.0, 1.0, 1.0, 1.0, 1.0, 1.0, 1.0, 1.0, 1.0, 1.0, 1.0, 1.0, 1.0, 1.0, 1.0, 1.0, 1.0, 1.0, 1.0, 1.0, 1.0, 1.0, 1.0, 1.0, 1.0, 1.0, 1.0, 1.0, 1.0, 1.0, 1.0, 1.0, 1.0, 1.0, 1.0, 1.0, 1.0, 1.0, 1.0, 1.0, 1.0, 1.0, 1.0, 1.0, 1.0, 1.0, 1.0, 1.0, 1.0, 1.0, 1.0, 1.0, 1.0, 1.0, 1.0, 1.0, 1.0, 1.0, 1.0, 1.0, 1.0, 1.0, 1.0, 1.0, 1.0, 1.0, 1.0, 1.0, 1.0, 1.0, 1.0, 1.0, 1.0, 1.0, 1.0, 1.0, 1.0, 1.0, 1.0, 1.0, 1.0, 1.0, 1.0, 1.0, 1.0, 1.0, 1.0, 1.0, 1.0, 1.0, 1.0, 1.0, 1.0, 1.0, 1.0, 1.0, 1.0, 1.0, 1.0, 1.0, 1.0, 1.0, 1.0, 1.0, 1.0, 1.0, 1.0, 1.0, 1.0, 1.0, 1.0, 1.0, 1.0, 1.0, 1.0, 1.0, 1.0, 1.0, 1.0, 1.0, 1.0, 1.0, 1.0, 1.0, 1.0, 1.0, 1.0, 1.0, 1.0, 1.0, 1.0, 1.0, 1.0, 1.0, 1.0, 1.0, 1.0, 1.0, 1.0, 1.0, 1.0, 1.0, 1.0, 1.0, 1.0, 1.0, 1.0, 1.0, 1.0, 1.0, 1.0, 1.0, 1.0, 1.0, 1.0, 1.0, 1.0, 1.0, 1.0, 1.0, 1.0, 1.0, 1.0, 1.0, 1.0, 1.0, 1.0, 1.0, 1.0, 1.0, 1.0, 1.0, 1.0, 1.0, 1.0, 1.0, 1.0, 1.0, 1.0, 1.0, 1.0, 1.0, 1.0, 1.0, 1.0, 1.0, 1.0, 1.0, 1.0, 1.0, 1.0, 1.0, 1.0, 1.0, 1.0, 1.0, 1.0, 1.0, 1.0, 1.0, 1.0, 1.0, 1.0, 1.0, 1.0, 1.0, 1.0, 1.0, 1.0, 1.0, 1.0, 1.0, 1.0, 1.0, 1.0, 1.0, 1.0, 1.0, 1.0, 1.0, 1.0, 1.0, 1.0, 1.0, 1.0, 1.0, 1.0, 1.0, 1.0, 1.0, 1.0, 1.0, 1.0, 1.0, 1.0, 1.0, 1.0, 1.0, 1.0, 1.0, 1.0, 1.0, 1.0, 1.0, 1.0, 1.0, 1.0, 1.0, 1.0, 1.0, 1.0, 1.0, 1.0, 1.0, 1.0, 1.0, 1.0, 1.0, 1.0, 1.0, 1.0, 1.0, 1.0, 1.0, 1.0, 1.0, 1.0, 1.0, 1.0, 1.0, 1.0, 1.0, 1.0, 1.0, 1.0, 1.0, 1.0, 1.0, 1.0, 1.0, 1.0, 1.0, 1.0, 1.0, 1.0, 1.0, 1.0, 1.0, 1.0, 1.0, 1.0, 1.0, 1.0, 1.0, 1.0, 1.0, 1.0, 1.0, 1.0, 1.0, 1.0, 1.0, 1.0, 1.0, 1.0, 1.0, 1.0, 1.0])
me_c__games_quakedev_lq1_progs_dog.materials.append(mat_c__games_quakedev_lq1_progs_dog)
me_c__games_quakedev_lq1_progs_dog.use_remesh_preserve_volume = False
me_c__games_quakedev_lq1_progs_dog.use_remesh_preserve_attributes = False
me_c__games_quakedev_lq1_progs_dog.use_mirror_vertex_groups = False
me_c__games_quakedev_lq1_progs_dog.update()
me_cube = bpy.data.meshes.new('Cube')
me_cube.from_pydata([(-1.0, -1.0, -1.0), (-1.0, -1.0, 1.0), (-1.0, 1.0, -1.0), (-1.0, 1.0, 1.0), (1.0, -1.0, -1.0), (1.0, -1.0, 1.0), (1.0, 1.0, -1.0), (1.0, 1.0, 1.0)], [], [(0, 1, 3, 2), (2, 3, 7, 6), (6, 7, 5, 4), (4, 5, 1, 0), (2, 6, 4, 0), (7, 3, 1, 5)])
_uv = me_cube.uv_layers.new(name='UVMap')
_uv.uv.foreach_set('vector', [0.375, 0.0, 0.625, 0.0, 0.625, 0.25, 0.375, 0.25, 0.375, 0.25, 0.625, 0.25, 0.625, 0.5, 0.375, 0.5, 0.375, 0.5, 0.625, 0.5, 0.625, 0.75, 0.375, 0.75, 0.375, 0.75, 0.625, 0.75, 0.625, 1.0, 0.375, 1.0, 0.125, 0.5, 0.375, 0.5, 0.375, 0.75, 0.125, 0.75, 0.625, 0.5, 0.875, 0.5, 0.875, 0.75, 0.625, 0.75])
me_cube.use_remesh_preserve_volume = False
me_cube.use_remesh_preserve_attributes = False
me_cube.use_mirror_vertex_groups = False
me_cube.update()
arm_armature = bpy.data.armatures.new('Armature')  # bones are not reproduced

# ---- objects
ob_c__games_quakedev_lq1_progs_dog = bpy.data.objects.new('C:\\Games\\Quakedev\\lq1\\progs\\dog', me_c__games_quakedev_lq1_progs_dog)
ob_armature = bpy.data.objects.new('Armature', arm_armature)
ob_cube = bpy.data.objects.new('Cube', me_cube)

# ---- transforms, parenting, visibility, modifiers, constraints
ob_c__games_quakedev_lq1_progs_dog.parent = ob_armature
ob_c__games_quakedev_lq1_progs_dog.matrix_parent_inverse = Matrix(((1.0, -0.0, 0.0, -0.0), (-0.0, 1.0, -0.0, 0.0), (0.0, -0.0, 1.0, 19.44), (-0.0, 0.0, -0.0, 1.0)))
ob_c__games_quakedev_lq1_progs_dog.location = (0.0, 0.0, 0.0)
ob_c__games_quakedev_lq1_progs_dog.lineart.crease_threshold = 0.0
_vg = ob_c__games_quakedev_lq1_progs_dog.vertex_groups.new(name='Bone')
for _i, _w in zip([35, 36, 42, 45, 46, 47, 85, 147, 158, 188], [0.08613, 0.4966, 0.002636, 0.7627, 0.001655, 0.7021, 0.07518, 0.188, 0.6159, 0.5141]): _vg.add([_i], _w, 'REPLACE')
_vg = ob_c__games_quakedev_lq1_progs_dog.vertex_groups.new(name='Bone.001')
_vg = ob_c__games_quakedev_lq1_progs_dog.vertex_groups.new(name='Bone.002')
for _i, _w in zip([22, 23, 39, 40, 41, 42, 43, 44, 102, 134, 135, 152, 153, 155, 156, 157, 193], [0.2361, 0.1672, 0.08188, 0.02128, 0.4576, 0.01998, 0.6567, 0.00227, 0.05677, 0.1743, 0.4303, 0.07586, 0.01294, 0.06858, 0.6569, 0.01531, 0.07027]): _vg.add([_i], _w, 'REPLACE')
_vg = ob_c__games_quakedev_lq1_progs_dog.vertex_groups.new(name='Bone.003')
for _i, _w in zip([22, 23, 39, 40, 41, 43, 44, 102, 134, 135, 152, 153, 154, 155, 156, 193], [0.09984, 0.09637, 0.7633, 0.8137, 0.4238, 0.1404, 0.4927, 0.008003, 0.1021, 0.1822, 0.7907, 0.8359, 0.1333, 0.776, 0.1459, 0.02282]): _vg.add([_i], _w, 'REPLACE')
_vg = ob_c__games_quakedev_lq1_progs_dog.vertex_groups.new(name='Bone.004')
for _i, _w in zip([39, 44, 152], [0.03973, 0.4115, 0.03279]): _vg.add([_i], _w, 'REPLACE')
_vg = ob_c__games_quakedev_lq1_progs_dog.vertex_groups.new(name='Bone.005')
for _i, _w in zip([37, 38, 44, 53, 54, 55, 106, 149, 150, 151, 168], [0.178, 0.4496, 0.004702, 0.0003803, 0.009971, 0.01559, 0.1874, 0.4776, 0.4729, 0.15, 0.4599]): _vg.add([_i], _w, 'REPLACE')
_vg = ob_c__games_quakedev_lq1_progs_dog.vertex_groups.new(name='Bone.006')
for _i, _w in zip([37, 38, 44, 48, 51, 52, 53, 54, 55, 56, 57, 61, 75, 81, 91, 92, 93, 94, 96, 97, 98, 99, 106, 108, 149, 150, 151, 159, 160, 161, 162, 163, 165, 166, 167, 168, 185, 190, 191, 192, 197, 198, 199], [0.7228, 0.205, 0.004702, 0.04547, 0.06607, 0.05912, 0.6707, 0.2757, 0.86, 0.0815, 0.1169, 0.01475, 0.03747, 0.09572, 0.1024, 0.1728, 0.1265, 0.1192, 0.1457, 0.1307, 0.1761, 0.05278, 0.0949, 0.08433, 0.1877, 0.5121, 0.7751, 0.01372, 0.7322, 0.9096, 0.07624, 0.02438, 0.01124, 0.02629, 0.8673, 0.5305, 0.05789, 0.04004, 0.06374, 0.1021, 0.2223, 0.1723, 0.2781]): _vg.add([_i], _w, 'REPLACE')
_vg = ob_c__games_quakedev_lq1_progs_dog.vertex_groups.new(name='Bone.007')
for _i, _w in zip([48, 51, 52, 53, 54, 55, 56, 57, 58, 61, 62, 65, 66, 71, 72, 73, 74, 75, 81, 91, 92, 93, 94, 95, 96, 97, 98, 99, 106, 107, 108, 159, 160, 161, 162, 163, 165, 166, 167, 169, 172, 173, 178, 179, 180, 181, 182, 185, 190, 191, 192, 197, 198, 199], [0.0627, 0.8657, 0.8797, 0.2147, 0.4244, 0.07741, 0.8989, 0.776, 0.009515, 0.02771, 0.005651, 0.9936, 0.981, 1.0, 1.0, 1.0, 1.0, 0.9221, 0.82, 0.792, 0.6497, 0.7434, 0.7501, 0.9505, 0.1684, 0.1522, 0.2005, 0.07246, 0.001031, 0.004015, 0.1168, 0.04729, 0.1897, 0.05045, 0.851, 0.9568, 0.04561, 0.959, 0.118, 0.001057, 0.9971, 0.9782, 1.0, 1.0, 1.0, 1.0, 0.9729, 0.888, 0.906, 0.8667, 0.1442, 0.2497, 0.2526, 0.4102]): _vg.add([_i], _w, 'REPLACE')
_vg = ob_c__games_quakedev_lq1_progs_dog.vertex_groups.new(name='Bone.008')
for _i, _w in zip([39, 152, 154], [0.01217, 0.004161, 0.146]): _vg.add([_i], _w, 'REPLACE')
_vg = ob_c__games_quakedev_lq1_progs_dog.vertex_groups.new(name='Bone.009')
for _i, _w in zip([37, 38, 39, 40, 48, 49, 50, 53, 54, 57, 58, 59, 81, 91, 92, 93, 94, 96, 97, 98, 99, 106, 108, 149, 151, 152, 153, 154, 155, 159, 165, 192, 197, 198, 199], [0.06549, 0.2844, 0.01484, 0.0673, 0.1751, 0.9392, 0.06618, 0.05077, 0.1479, 0.05268, 0.07212, 0.02199, 0.03286, 3.034e-05, 0.03339, 0.01146, 0.02813, 0.08303, 0.07642, 0.09543, 0.04824, 0.6314, 0.08021, 0.2633, 0.04712, 0.003325, 0.06084, 0.6682, 0.07137, 0.05973, 0.01853, 0.1017, 0.1148, 0.1871, 0.09966]): _vg.add([_i], _w, 'REPLACE')
_vg = ob_c__games_quakedev_lq1_progs_dog.vertex_groups.new(name='Bone.010')
for _i, _w in zip([38, 48, 49, 50, 51, 52, 53, 54, 57, 58, 59, 60, 61, 62, 63, 64, 67, 68, 69, 70, 76, 77, 78, 79, 80, 81, 91, 92, 93, 94, 96, 97, 98, 99, 106, 107, 108, 149, 159, 160, 162, 164, 165, 169, 170, 171, 174, 175, 176, 177, 183, 184, 185, 190, 191, 192, 197, 198, 199], [0.02238, 0.6934, 0.03291, 0.9252, 0.05186, 0.04279, 0.02729, 0.122, 0.03672, 0.8673, 0.9363, 0.9911, 0.9079, 0.9339, 0.9939, 0.9773, 1.0, 1.0, 1.0, 1.0, 1.0, 1.0, 1.0, 1.0, 1.0, 0.01818, 0.0805, 0.1359, 0.09943, 0.09163, 0.6029, 0.6407, 0.528, 0.8256, 0.06075, 0.9352, 0.7186, 0.0522, 0.8455, 0.05351, 0.05818, 0.9807, 0.8752, 0.939, 0.9983, 0.9986, 1.0, 1.0, 1.0, 1.0, 1.0, 1.0, 0.03659, 0.0194, 0.0481, 0.652, 0.4132, 0.388, 0.212]): _vg.add([_i], _w, 'REPLACE')
_vg = ob_c__games_quakedev_lq1_progs_dog.vertex_groups.new(name='Leg.L.001')
for _i, _w in zip([156, 157], [0.04849, 0.4418]): _vg.add([_i], _w, 'REPLACE')
_vg = ob_c__games_quakedev_lq1_progs_dog.vertex_groups.new(name='Leg.L.002')
for _i, _w in zip([22, 41, 102, 132, 134, 135, 147, 153, 155, 156, 157, 158, 188, 193, 196], [0.2939, 0.0006889, 0.02821, 0.7851, 0.561, 0.1597, 0.03044, 0.0105, 0.02898, 0.1053, 0.4732, 0.1147, 0.1608, 0.2631, 0.2571]): _vg.add([_i], _w, 'REPLACE')
_vg = ob_c__games_quakedev_lq1_progs_dog.vertex_groups.new(name='Leg.L.003')
for _i, _w in zip([131, 132, 133, 134, 135, 136, 138, 193, 194, 196], [0.0593, 0.1462, 0.007788, 0.1131, 0.09153, 0.7699, 0.06585, 0.5573, 0.8197, 0.2324]): _vg.add([_i], _w, 'REPLACE')
_vg = ob_c__games_quakedev_lq1_progs_dog.vertex_groups.new(name='Leg.L.004')
for _i, _w in zip([131, 133, 136, 137, 138, 139, 140, 141, 142, 143, 144, 145, 194, 195, 196], [0.9364, 0.966, 0.1882, 0.216, 0.9309, 0.931, 0.0608, 0.9433, 0.09045, 0.02027, 0.04196, 0.088, 0.1606, 0.004669, 0.05112]): _vg.add([_i], _w, 'REPLACE')
_vg = ob_c__games_quakedev_lq1_progs_dog.vertex_groups.new(name='Leg.L.005')
for _i, _w in zip([137, 139, 140, 142, 143, 144], [0.7148, 0.05423, 0.8866, 0.8827, 0.119, 0.008249]): _vg.add([_i], _w, 'REPLACE')
_vg = ob_c__games_quakedev_lq1_progs_dog.vertex_groups.new(name='Leg.L.006')
for _i, _w in zip([137, 140, 141, 143, 144, 145, 146, 195], [0.06691, 0.04191, 0.002828, 0.8388, 0.1075, 0.7783, 0.8609, 0.6831]): _vg.add([_i], _w, 'REPLACE')
_vg = ob_c__games_quakedev_lq1_progs_dog.vertex_groups.new(name='Leg.L.007')
for _i, _w in zip([144, 145, 146, 195], [0.8174, 0.1284, 0.1102, 0.2795]): _vg.add([_i], _w, 'REPLACE')
_vg = ob_c__games_quakedev_lq1_progs_dog.vertex_groups.new(name='Leg.R.001')
for _i, _w in zip([42, 43, 85], [0.4358, 0.04492, 0.03601]): _vg.add([_i], _w, 'REPLACE')
_vg = ob_c__games_quakedev_lq1_progs_dog.vertex_groups.new(name='Leg.R.002')
for _i, _w in zip([22, 23, 40, 42, 43, 47, 85, 102, 135, 188, 193], [0.1276, 0.5672, 0.01792, 0.4684, 0.1081, 0.09413, 0.7786, 0.2212, 0.1096, 0.1209, 0.04165]): _vg.add([_i], _w, 'REPLACE')
_vg = ob_c__games_quakedev_lq1_progs_dog.vertex_groups.new(name='Leg.R.003')
for _i, _w in zip([21, 22, 23, 85, 102, 103, 104, 132, 196], [0.06904, 0.2225, 0.1215, 0.05493, 0.6272, 0.8574, 0.7424, 0.05061, 0.4594]): _vg.add([_i], _w, 'REPLACE')
_vg = ob_c__games_quakedev_lq1_progs_dog.vertex_groups.new(name='Leg.R.004')
for _i, _w in zip([20, 21, 24, 25, 26, 27, 28, 29, 30, 32, 103, 104, 105], [0.9729, 0.9243, 0.8997, 0.9774, 0.1206, 0.8972, 0.06375, 0.4849, 0.05873, 0.05226, 0.1344, 0.2347, 0.0006273]): _vg.add([_i], _w, 'REPLACE')
_vg = ob_c__games_quakedev_lq1_progs_dog.vertex_groups.new(name='Leg.R.005')
for _i, _w in zip([24, 26, 27, 28, 29, 30, 31], [0.09336, 0.8431, 0.07196, 0.9137, 0.501, 0.1692, 0.08045]): _vg.add([_i], _w, 'REPLACE')
_vg = ob_c__games_quakedev_lq1_progs_dog.vertex_groups.new(name='Leg.R.006')
for _i, _w in zip([26, 30, 31, 32, 33, 105], [0.01844, 0.7677, 0.8864, 0.05598, 0.8011, 0.2973]): _vg.add([_i], _w, 'REPLACE')
_vg = ob_c__games_quakedev_lq1_progs_dog.vertex_groups.new(name='Leg.R.007')
for _i, _w in zip([32, 33, 105], [0.8718, 0.1816, 0.6708]): _vg.add([_i], _w, 'REPLACE')
_vg = ob_c__games_quakedev_lq1_progs_dog.vertex_groups.new(name='Bone.011')
for _i, _w in zip([35, 36, 45, 46, 47, 100, 111, 147, 158, 188], [0.09549, 0.4096, 0.1081, 0.002132, 0.1178, 0.4935, 0.06366, 0.6365, 0.1717, 0.1414]): _vg.add([_i], _w, 'REPLACE')
_vg = ob_c__games_quakedev_lq1_progs_dog.vertex_groups.new(name='Bone.012')
_vg = ob_c__games_quakedev_lq1_progs_dog.vertex_groups.new(name='BLeg.L.001')
_vg = ob_c__games_quakedev_lq1_progs_dog.vertex_groups.new(name='BLeg.L.002')
for _i, _w in zip([82, 111, 113, 147, 148, 158, 186, 188], [0.3014, 0.8466, 0.00512, 0.06472, 0.1063, 0.05305, 0.6883, 0.02487]): _vg.add([_i], _w, 'REPLACE')
_vg = ob_c__games_quakedev_lq1_progs_dog.vertex_groups.new(name='BLeg.L.003')
for _i, _w in zip([110, 111, 112, 113, 114, 118], [0.4772, 0.02516, 0.4396, 0.09276, 0.06997, 0.01646]): _vg.add([_i], _w, 'REPLACE')
_vg = ob_c__games_quakedev_lq1_progs_dog.vertex_groups.new(name='BLeg.L.004')
for _i, _w in zip([110, 111, 112, 113, 114, 115, 116, 117, 118, 119, 120, 123], [0.5136, 0.0522, 0.5281, 0.8686, 0.9107, 0.9104, 0.5004, 0.1818, 0.9402, 0.9753, 0.9253, 0.01475]): _vg.add([_i], _w, 'REPLACE')
_vg = ob_c__games_quakedev_lq1_progs_dog.vertex_groups.new(name='BLeg.L.005')
for _i, _w in zip([115, 116, 117, 120, 121, 122, 124, 126, 128, 129], [0.07216, 0.4931, 0.8073, 0.0701, 0.1065, 0.6522, 0.06885, 0.09169, 0.09969, 0.03761]): _vg.add([_i], _w, 'REPLACE')
_vg = ob_c__games_quakedev_lq1_progs_dog.vertex_groups.new(name='BLeg.L.006')
for _i, _w in zip([121, 122, 123, 124, 125, 126, 127, 129, 130], [0.7605, 0.1291, 0.108, 0.08377, 0.8191, 0.2486, 0.04461, 0.06604, 0.006289]): _vg.add([_i], _w, 'REPLACE')
_vg = ob_c__games_quakedev_lq1_progs_dog.vertex_groups.new(name='BLeg.L.007')
for _i, _w in zip([121, 122, 123, 124, 125, 128, 129, 130], [0.005547, 0.1593, 0.8101, 0.8263, 0.06316, 0.9179, 0.8968, 0.8562]): _vg.add([_i], _w, 'REPLACE')
_vg = ob_c__games_quakedev_lq1_progs_dog.vertex_groups.new(name='BLeg.L.008')
for _i, _w in zip([121, 122, 123, 125, 126, 127, 130], [0.1005, 0.03283, 0.03865, 0.09007, 0.6815, 0.9245, 0.1068]): _vg.add([_i], _w, 'REPLACE')
_vg = ob_c__games_quakedev_lq1_progs_dog.vertex_groups.new(name='Bone.013')
for _i, _w in zip([34, 35, 46, 82, 83, 84, 89, 148, 186, 187], [0.8176, 0.09218, 0.09094, 0.4153, 0.937, 0.8356, 0.2688, 0.8147, 0.2248, 0.8433]): _vg.add([_i], _w, 'REPLACE')
_vg = ob_c__games_quakedev_lq1_progs_dog.vertex_groups.new(name='Bone.014')
for _i, _w in zip([84, 86, 87, 89, 90, 187, 189], [0.1113, 0.1607, 0.8148, 0.729, 0.1487, 0.1064, 0.852]): _vg.add([_i], _w, 'REPLACE')
_vg = ob_c__games_quakedev_lq1_progs_dog.vertex_groups.new(name='Bone.015')
for _i, _w in zip([86, 87, 88, 90, 189], [0.8344, 0.1816, 1.14, 0.8512, 0.1455]): _vg.add([_i], _w, 'REPLACE')
_vg = ob_c__games_quakedev_lq1_progs_dog.vertex_groups.new(name='BLeg.R.001')
for _i, _w in zip([34, 46, 147, 148], [0.01618, 0.424, 0.006417, 0.01619]): _vg.add([_i], _w, 'REPLACE')
_vg = ob_c__games_quakedev_lq1_progs_dog.vertex_groups.new(name='BLeg.R.002')
for _i, _w in zip([2, 3, 4, 34, 35, 36, 46, 47, 82, 84, 100, 147, 148, 186], [0.8639, 0.01516, 0.7686, 0.1393, 0.7015, 0.05003, 0.4289, 0.05037, 0.2575, 0.01707, 0.3621, 0.00843, 0.02584, 0.04742]): _vg.add([_i], _w, 'REPLACE')
_vg = ob_c__games_quakedev_lq1_progs_dog.vertex_groups.new(name='BLeg.R.003')
for _i, _w in zip([0, 1, 5, 9, 100], [0.4806, 0.4525, 0.0703, 0.01803, 0.0593]): _vg.add([_i], _w, 'REPLACE')
_vg = ob_c__games_quakedev_lq1_progs_dog.vertex_groups.new(name='BLeg.R.004')
for _i, _w in zip([0, 1, 2, 3, 4, 5, 6, 7, 8, 9, 10, 14, 100], [0.5081, 0.5399, 0.1005, 0.9274, 0.2271, 0.86, 0.1083, 0.4814, 0.8651, 0.9424, 0.06995, 0.2985, 0.0875]): _vg.add([_i], _w, 'REPLACE')
_vg = ob_c__games_quakedev_lq1_progs_dog.vertex_groups.new(name='BLeg.R.005')
for _i, _w in zip([5, 6, 7, 8, 10, 11, 12, 13, 14, 15, 16, 17, 18, 19, 101], [0.04864, 0.8785, 0.5103, 0.1262, 0.9282, 0.7798, 0.1473, 0.1011, 0.6716, 0.1064, 0.09559, 0.01016, 0.04104, 0.06854, 0.02036]): _vg.add([_i], _w, 'REPLACE')
_vg = ob_c__games_quakedev_lq1_progs_dog.vertex_groups.new(name='BLeg.R.006')
for _i, _w in zip([13, 101, 109], [0.07776, 0.7074, 0.3852]): _vg.add([_i], _w, 'REPLACE')
_vg = ob_c__games_quakedev_lq1_progs_dog.vertex_groups.new(name='BLeg.R.007')
for _i, _w in zip([11, 13, 18, 19, 101, 109], [0.1068, 0.8015, 0.8972, 0.8653, 0.2475, 0.5859]): _vg.add([_i], _w, 'REPLACE')
_vg = ob_c__games_quakedev_lq1_progs_dog.vertex_groups.new(name='BLeg.R.008')
for _i, _w in zip([11, 12, 15, 16, 17, 18, 19], [0.1028, 0.8363, 0.874, 0.9344, 0.9457, 0.05558, 0.06358]): _vg.add([_i], _w, 'REPLACE')
_m = ob_c__games_quakedev_lq1_progs_dog.modifiers.new('Armature', 'ARMATURE')
_m.object = ob_armature
ob_armature.location = (0.0, 0.0, -19.44)
ob_armature.lineart.crease_threshold = 0.0
ob_cube.location = (0.0, 0.0, -27.7)
ob_cube.scale = (33.44, 95.7, 3.753)
ob_cube.lineart.crease_threshold = 0.0

# ---- collection membership
scene.collection.objects.link(ob_c__games_quakedev_lq1_progs_dog)
scene.collection.objects.link(ob_armature)
scene.collection.objects.link(ob_cube)

# ---- scene / render settings (as saved in the file)
scene.camera = ob_armature
scene.frame_start = 1; scene.frame_end = 86; scene.frame_set(86)
scene.render.engine = 'BLENDER_EEVEE_NEXT'
scene.render.fps = 10
scene.cycles.use_denoising = False
scene.cycles.samples = 128
scene.cycles.sampling_pattern = 'TABULATED_SOBOL'
scene.cycles.use_adaptive_sampling = False
scene.cycles.use_light_tree = False
scene.view_settings.view_transform = 'Filmic'
bpy.context.view_layer.update()

# ---- added for rendering (the .blend has no active camera and no usable light): camera, sun
cam_auto = bpy.data.cameras.new('AutoCamera')
cam_auto.lens = 50.0
cam_auto.sensor_width = 36.0
cam_auto.clip_end = 3358.9
ob_auto_camera = bpy.data.objects.new('AutoCamera', cam_auto)
scene.collection.objects.link(ob_auto_camera)
ob_auto_camera.location = (192.393, -229.669, 140.462)
ob_auto_camera.rotation_euler = (1.09748, -7.21219e-08, 0.694738)
scene.camera = ob_auto_camera
light_auto_sun = bpy.data.lights.new('AutoSun', 'SUN')
light_auto_sun.energy = 3.0
light_auto_sun.angle = 0.0523599
ob_auto_sun = bpy.data.objects.new('AutoSun', light_auto_sun)
scene.collection.objects.link(ob_auto_sun)
ob_auto_sun.rotation_euler = (0.872665, 0.174533, 0.523599)
bpy.context.view_layer.update()
